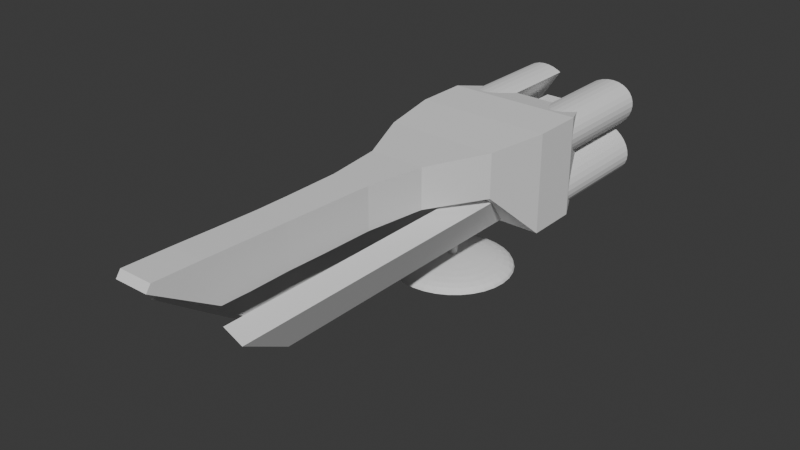 # Source: Human_Battleship_For_Print.blend  (saved by Blender 4.5.91; exported with 4.5.12 LTS)
import bpy
from mathutils import Matrix  # noqa: F401  (used for matrix-valued properties, if any)

bpy.ops.wm.read_factory_settings(use_empty=True)
scene = bpy.context.scene
scene.name = 'Scene'

# ---- collections
col_collection = bpy.data.collections.new('Collection'); scene.collection.children.link(col_collection)

# ---- world
world_world = bpy.data.worlds.new('World'); scene.world = world_world
world_world.use_nodes = True; world_world.node_tree.nodes.clear()
_N = world_world.node_tree.nodes; _L = world_world.node_tree.links
n0 = _N.new('ShaderNodeOutputWorld'); n0.name = 'World Output'; n0.location = (200, 100)
n1 = _N.new('ShaderNodeBackground'); n1.name = 'Background'; n1.location = (-200, 100)
n1.inputs[0].default_value = (0.05088, 0.05088, 0.05088, 1.0)
_L.new(n1.outputs[0], n0.inputs[0])
n0.is_active_output = True
world_world.color = (0.05088, 0.05088, 0.05088)
world_world.sun_shadow_jitter_overblur = 0.0

# ---- meshes
me_001 = bpy.data.meshes.new('Куб.001')
me_001.from_pydata([(-1.374, -4.125, -2.108), (0.02113, -2.57, -3.414), (1.265, -4.125, -0.1277), (1.013, 5.837, 1.583), (0.05947, -2.574, -3.414), (-2.125, -4.125, -0.4934), (0.5138, -4.125, -1.742), (0.09633, -2.585, -3.414), (-0.9467, 5.837, -2.137), (1.013, 5.837, -2.137), (0.1303, -2.603, -3.414), (-0.5882, -4.125, -1.742), (-1.339, -4.125, -0.1277), (0.1601, -2.627, -3.414), (-2.285, -3.597, -0.08778), (2.051, -4.125, -0.4934), (0.1845, -2.657, -3.414), (-1.189, 5.837, -2.233), (0.2027, -2.691, -3.414), (-0.5882, -5.568, -1.742), (1.3, -4.125, -2.108), (-1.339, -5.568, -0.1277), (0.2139, -2.728, -3.414), (-0.9467, 5.837, 1.583), (-2.125, -5.568, -0.4934), (0.2176, -2.766, -3.414), (-1.439, 5.837, -2.289), (0.2139, -2.805, -3.414), (1.255, 5.837, -2.233), (-1.374, -5.568, -2.108), (0.2027, -2.842, -3.414), (-2.285, -3.597, 1.723), (-0.5882, -7.493, -1.742), (-1.339, -7.493, -0.1277), (0.1845, -2.876, -3.414), (2.051, -5.568, -0.4934), (0.1601, -2.905, -3.414), (1.3, -5.568, -2.108), (-2.125, -7.493, -0.4934), (0.1303, -2.93, -3.414), (-1.688, 5.837, -2.303), (-1.374, -7.493, -2.108), (-0.5882, -9.359, -1.742), (0.09633, -2.948, -3.414), (1.255, 5.837, 1.679), (0.05947, -2.959, -3.414), (-1.339, -9.359, -0.1277), (0.5138, -5.568, -1.742), (-2.125, -9.359, -0.4934), (0.02113, -2.963, -3.414), (1.265, -5.568, -0.1277), (-1.374, -9.359, -2.108), (-0.0172, -2.959, -3.414), (1.505, 5.837, -2.289), (-2.784, 1.069, -2.343), (-0.05406, -2.948, -3.414), (-0.5882, -10.85, -1.742), (-0.08804, -2.93, -3.414), (-1.339, -10.85, -0.1277), (2.051, -7.493, -0.4934), (1.3, -7.493, -2.108), (-0.1178, -2.905, -3.414), (-2.125, -10.85, -0.4934), (-0.1423, -2.876, -3.414), (-1.374, -10.85, -2.108), (-1.926, 5.837, -2.275), (-0.1604, -2.842, -3.414), (-0.5882, -12.45, -1.742), (-1.189, 5.837, 1.679), (-0.1716, -2.805, -3.414), (-1.339, -12.45, -0.1277), (0.5138, -7.493, -1.742), (-0.1754, -2.766, -3.414), (-2.125, -12.45, -0.4934), (-2.144, 5.837, -2.206), (-0.1716, -2.728, -3.414), (1.265, -7.493, -0.1277), (-1.374, -12.45, -2.108), (2.051, -9.359, -0.4934), (-0.1604, -2.691, -3.414), (-0.5882, -13.08, -1.742), (-0.1423, -2.657, -3.414), (-1.339, -15.64, -0.1277), (1.754, 5.837, -2.303), (-0.1178, -2.627, -3.414), (1.3, -9.359, -2.108), (-2.125, -15.64, -0.4934), (1.505, 5.837, 1.735), (-0.08804, -2.603, -3.414), (-1.374, -13.08, -2.108), (0.5138, -9.359, -1.742), (-0.05406, -2.585, -3.414), (-2.784, 1.069, 1.792), (1.265, -9.359, -0.1277), (-0.0172, -2.574, -3.414), (-2.333, 5.837, -2.098), (1.992, 5.837, -2.275), (0.02113, -1.397, -3.501), (2.051, -10.85, -0.4934), (0.02113, -0.7168, -3.643), (2.285, -3.597, -0.08778), (0.02113, -0.3487, -3.829), (1.3, -10.85, -2.108), (0.02113, -0.3013, -3.93), (0.115, -2.295, -3.424), (0.5138, -10.85, -1.742), (0.2052, -1.841, -3.454), (-2.487, 5.837, -1.956), (1.265, -10.85, -0.1277), (0.2883, -1.423, -3.501), (2.21, 5.837, -2.206), (0.3612, -1.057, -3.565), (1.754, 5.837, 1.749), (0.421, -0.7562, -3.643), (2.051, -12.45, -0.4934), (0.4654, -0.5328, -3.733), (-2.599, 5.837, -1.785), (0.4928, -0.3952, -3.829), (0.5021, -0.3487, -3.93), (1.3, -12.45, -2.108), (0.5138, -12.45, -1.742), (0.2052, -2.322, -3.424), (-1.439, 5.837, 1.735), (0.3821, -1.895, -3.454), (2.399, 5.837, -2.098), (0.5452, -1.501, -3.501), (1.265, -12.45, -0.1277), (0.6882, -1.156, -3.565), (0.8055, -0.8728, -3.643), (2.051, -15.64, -0.4934), (-2.665, 5.837, -1.591), (0.8927, -0.6624, -3.733), (1.992, 5.837, 1.721), (0.9464, -0.5328, -3.829), (0.9645, -0.489, -3.93), (1.3, -13.08, -2.108), (0.5138, -13.08, -1.742), (0.2883, -2.367, -3.424), (-2.682, 5.837, -1.382), (0.5452, -1.982, -3.454), (0.782, -1.628, -3.501), (1.265, -15.64, -0.1277), (2.285, -3.597, 1.723), (0.9895, -1.317, -3.565), (2.784, 1.069, -2.343), (1.16, -1.062, -3.643), (1.286, -0.8728, -3.733), (2.553, 5.837, -1.956), (1.364, -0.7562, -3.829), (-2.651, 5.837, -1.167), (1.391, -0.7168, -3.93), (-1.688, 5.837, 1.749), (-2.571, 5.837, -0.9525), (0.3612, -2.426, -3.424), (0.6882, -2.099, -3.454), (2.665, 5.837, -1.785), (0.9895, -1.798, -3.501), (2.21, 5.837, 1.652), (1.254, -1.534, -3.565), (2.784, 1.069, 1.792), (-2.447, 5.837, -0.7478), (1.47, -1.317, -3.643), (1.632, -1.156, -3.733), (2.731, 5.837, -1.591), (-2.784, -1.069, -2.343), (1.731, -1.057, -3.829), (-2.282, 5.837, -0.5605), (1.764, -1.023, -3.93), (0.421, -2.499, -3.424), (2.399, 5.837, 1.544), (-2.084, 5.837, -0.3979), (0.8055, -2.242, -3.454), (1.16, -2.006, -3.501), (-1.926, 5.837, 1.721), (1.47, -1.798, -3.565), (2.749, 5.837, -1.382), (-2.784, -1.069, 1.792), (1.725, -1.628, -3.643), (-0.8345, 5.837, -2.071), (1.915, -1.501, -3.733), (2.553, 5.837, 1.402), (2.031, -1.423, -3.829), (-1.971, 5.837, -0.332), (2.071, -1.397, -3.93), (2.717, 5.837, -1.167), (0.4654, -2.582, -3.424), (0.8927, -2.405, -3.454), (2.784, -1.069, 1.792), (-2.144, 5.837, 1.652), (1.286, -2.242, -3.501), (1.632, -2.099, -3.565), (2.637, 5.837, -0.9525), (1.915, -1.982, -3.643), (2.665, 5.837, 1.231), (2.784, -1.069, -2.343), (2.125, -1.895, -3.733), (2.513, 5.837, -0.7478), (2.255, -1.841, -3.829), (1.135, -6.152, 0.07131), (2.299, -1.823, -3.93), (0.4928, -2.673, -3.424), (2.731, 5.837, 1.037), (0.9464, -2.582, -3.454), (2.348, 5.837, -0.5605), (1.364, -2.499, -3.501), (-2.333, 5.837, 1.544), (1.135, -6.152, 1.716), (1.731, -2.426, -3.565), (2.15, 5.837, -0.3979), (2.031, -2.367, -3.643), (2.749, 5.837, 0.8285), (2.255, -2.322, -3.733), (2.392, -2.295, -3.829), (0.9007, 5.837, -2.071), (2.439, -2.286, -3.93), (-1.135, -6.152, 1.716), (0.5021, -2.766, -3.424), (-2.487, 5.837, 1.402), (0.9645, -2.766, -3.454), (2.038, 5.837, -0.332), (2.717, 5.837, 0.6129), (1.391, -2.766, -3.501), (-1.135, -6.152, 0.07131), (1.764, -2.766, -3.565), (0.7748, -8.557, 0.07131), (2.071, -2.766, -3.643), (2.637, 5.837, 0.3986), (2.299, -2.766, -3.733), (2.439, -2.766, -3.829), (-2.599, 5.837, 1.231), (0.7748, -8.557, 1.764), (2.486, -2.766, -3.93), (0.4928, -2.86, -3.424), (2.513, 5.837, 0.1939), (-2.665, 5.837, 1.037), (0.9464, -2.95, -3.454), (1.364, -3.034, -3.501), (-0.7748, -8.557, 1.764), (1.731, -3.107, -3.565), (2.348, 5.837, 0.006624), (-0.7748, -8.557, 0.07131), (2.031, -3.166, -3.643), (2.255, -3.211, -3.733), (-2.682, 5.837, 0.8285), (2.392, -3.238, -3.829), (2.15, 5.837, -0.156), (2.439, -3.247, -3.93), (0.7063, -10.83, 0.07131), (0.4654, -2.95, -3.424), (0.7063, -10.83, 1.799), (0.8927, -3.127, -3.454), (0.9007, 5.837, 1.517), (-2.651, 5.837, 0.6129), (1.286, -3.291, -3.501), (1.632, -3.433, -3.565), (-0.7063, -10.83, 1.799), (2.038, 5.837, -0.2219), (1.915, -3.551, -3.643), (2.125, -3.638, -3.733), (-0.7063, -10.83, 0.07131), (2.255, -3.692, -3.829), (-2.571, 5.837, 0.3986), (2.299, -3.71, -3.93), (0.6726, -12.26, 0.0977), (0.6726, -12.26, 1.83), (0.421, -3.034, -3.424), (0.8055, -3.291, -3.454), (-0.6726, -12.26, 1.83), (1.16, -3.527, -3.501), (-2.447, 5.837, 0.1939), (1.47, -3.735, -3.565), (-0.6726, -12.26, 0.0977), (1.725, -3.905, -3.643), (0.6704, -13.98, 0.0977), (1.915, -4.032, -3.733), (-2.282, 5.837, 0.006624), (0.6704, -13.98, 1.886), (2.031, -4.11, -3.829), (-0.6704, -13.98, 1.886), (2.071, -4.136, -3.93), (-2.084, 5.837, -0.156), (0.3612, -3.107, -3.424), (0.6882, -3.433, -3.454), (-0.6704, -13.98, 0.0977), (-0.8345, 5.837, 1.517), (0.9895, -3.735, -3.501), (-1.971, 5.837, -0.2219), (1.254, -3.999, -3.565), (1.47, -4.216, -3.643), (-1.01, 3.525, -0.9743), (1.632, -4.377, -3.733), (-1.01, 3.525, 0.6396), (1.731, -4.476, -3.829), (1.01, 3.525, 0.6396), (1.764, -4.51, -3.93), (1.01, 3.525, -0.9743), (0.2883, -3.166, -3.424), (0.6704, -14.7, 0.1196), (0.5452, -3.551, -3.454), (0.6704, -15.74, 1.95), (0.782, -3.905, -3.501), (-0.6704, -15.74, 1.95), (0.9895, -4.216, -3.565), (-0.6704, -14.7, 0.1196), (1.16, -4.471, -3.643), (0.6704, -15.15, 0.1282), (1.286, -4.66, -3.733), (-0.6704, -15.15, 0.1282), (1.364, -4.777, -3.829), (0.6497, -17.58, 1.986), (1.391, -4.816, -3.93), (0.6497, -17.77, 1.717), (0.2052, -3.211, -3.424), (-0.691, -17.77, 1.717), (-0.691, -17.58, 1.986), (0.3821, -3.638, -3.454), (-1.01, 4.427, -0.9743), (0.5452, -4.032, -3.501), (-1.01, 4.427, 0.6396), (0.6882, -4.377, -3.565), (1.01, 4.427, 0.6396), (0.8055, -4.66, -3.643), (1.01, 4.427, -0.9743), (0.8927, -4.871, -3.733), (-1.01, 5.21, -0.9743), (0.9464, -5.0, -3.829), (-1.01, 5.21, 0.6396), (0.9645, -5.044, -3.93), (1.01, 5.21, 0.6396), (0.115, -3.238, -3.424), (1.01, 5.21, -0.9743), (0.2052, -3.692, -3.454), (-2.599, 1.472, 1.231), (0.2883, -4.11, -3.501), (-2.487, 1.716, 1.402), (0.3612, -4.476, -3.565), (-2.11, 2.537, -0.1346), (0.421, -4.777, -3.643), (-2.282, 2.162, 0.006624), (0.4654, -5.0, -3.733), (-2.333, 2.051, 1.544), (0.4928, -5.138, -3.829), (-2.267, 2.194, 1.582), (0.502, -5.184, -3.93), (-2.447, 1.803, 0.1939), (0.02113, -3.247, -3.424), (-2.682, 1.29, 0.8285), (0.02113, -3.71, -3.454), (-2.665, 1.328, 1.037), (0.02113, -4.136, -3.501), (-2.571, 1.532, 0.3986), (0.02113, -4.51, -3.565), (0.02113, -4.816, -3.643), (-2.651, 1.359, 0.6129), (0.02113, -5.044, -3.733), (-0.8358, 2.537, 1.518), (-2.144, 1.817, 1.652), (0.02113, -5.184, -3.829), (-1.926, 1.446, 1.721), (0.02113, -5.232, -3.93), (-1.439, 1.373, 1.735), (-0.07269, -3.238, -3.424), (-0.9467, 2.188, 1.583), (-0.1629, -3.692, -3.454), (-1.189, 1.674, 1.679), (-0.246, -4.11, -3.501), (-1.688, 1.296, 1.749), (-0.3189, -4.476, -3.565), (-0.3787, -4.777, -3.643), (-1.272, 3.29, 0.8484), (-2.084, 2.56, -0.156), (-0.4232, -5.0, -3.733), (-0.4505, -5.138, -3.829), (-1.971, 2.661, -0.2219), (-0.4598, -5.184, -3.93), (-0.8345, 2.538, 1.517), (0.902, 2.537, 1.518), (-0.1629, -3.211, -3.424), (1.013, 2.188, 1.583), (-0.3399, -3.638, -3.454), (-0.503, -4.032, -3.501), (2.21, 1.817, 1.652), (2.306, 2.11, 1.598), (-0.6459, -4.377, -3.565), (-0.7632, -4.66, -3.643), (1.992, 1.446, 1.721), (1.255, 1.674, 1.679), (-0.8504, -4.871, -3.733), (-0.9041, -5.0, -3.829), (1.754, 1.296, 1.749), (-0.9222, -5.044, -3.93), (1.505, 1.373, 1.735), (1.315, 3.251, 0.8831), (-0.246, -3.166, -3.424), (0.9007, 2.538, 1.517), (-0.503, -3.551, -3.454), (2.038, 2.602, -0.2219), (-0.7397, -3.905, -3.501), (2.11, 2.537, -0.1796), (-0.9473, -4.216, -3.565), (-1.118, -4.471, -3.643), (2.348, 2.018, 0.006624), (-1.244, -4.66, -3.733), (2.15, 2.449, -0.156), (-1.322, -4.777, -3.829), (2.749, 1.146, 0.8285), (-1.348, -4.816, -3.93), (2.731, 1.184, 1.037), (-0.3189, -3.107, -3.424), (2.717, 1.215, 0.6129), (-0.6459, -3.433, -3.454), (2.665, 1.328, 1.231), (2.399, 1.906, 1.544), (-0.9473, -3.735, -3.501), (-1.211, -3.999, -3.565), (2.513, 1.659, 0.1939), (-1.428, -4.216, -3.643), (2.637, 1.388, 0.3986), (-1.589, -4.377, -3.733), (2.553, 1.572, 1.402), (1.044, 2.537, -1.853), (-1.688, -4.476, -3.829), (-1.722, -4.51, -3.93), (1.013, 1.686, -2.137), (-0.3787, -3.034, -3.424), (0.9007, 1.883, -2.071), (-0.7632, -3.291, -3.454), (1.505, 1.231, -2.289), (-1.118, -3.527, -3.501), (1.255, 1.399, -2.233), (-1.428, -3.735, -3.565), (1.992, 1.271, -2.275), (2.421, 1.86, -2.079), (-1.683, -3.905, -3.643), (2.399, 1.801, -2.098), (-1.872, -4.032, -3.733), (-1.989, -4.11, -3.829), (2.21, 1.479, -2.206), (-2.029, -4.136, -3.93), (1.754, 1.188, -2.303), (-0.4232, -2.95, -3.424), (2.11, 2.537, -0.3743), (-0.8504, -3.127, -3.454), (1.409, 3.166, -1.293), (-1.244, -3.291, -3.501), (2.038, 2.602, -0.332), (-1.589, -3.433, -3.565), (2.553, 1.572, -1.956), (-1.872, -3.551, -3.643), (2.15, 2.449, -0.3979), (2.665, 1.328, -1.785), (-2.083, -3.638, -3.733), (2.348, 2.018, -0.5605), (-2.213, -3.692, -3.829), (-2.256, -3.71, -3.93), (2.513, 1.659, -0.7478), (2.731, 1.184, -1.591), (-0.4505, -2.86, -3.424), (-0.9041, -2.95, -3.454), (2.637, 1.388, -0.9525), (-1.322, -3.034, -3.501), (2.717, 1.215, -1.167), (2.749, 1.146, -1.382), (-1.688, -3.107, -3.565), (-2.11, 2.537, -0.4193), (-1.989, -3.166, -3.643), (-2.599, 1.472, -1.785), (-2.213, -3.211, -3.733), (-2.487, 1.716, -1.956), (-2.35, -3.238, -3.829), (-2.282, 2.162, -0.5605), (-2.397, -3.247, -3.93), (-2.383, 1.941, -2.052), (-0.4598, -2.766, -3.424), (-2.665, 1.328, -1.591), (-0.9222, -2.766, -3.454), (-1.348, -2.766, -3.501), (-2.571, 1.532, -0.9525), (-2.447, 1.803, -0.7478), (-1.722, -2.766, -3.565), (-2.029, -2.766, -3.643), (-2.682, 1.29, -1.382), (-2.256, -2.766, -3.733), (-2.651, 1.359, -1.167), (-1.366, 3.206, -1.258), (-2.397, -2.766, -3.829), (-1.971, 2.661, -0.332), (-2.444, -2.766, -3.93), (-2.084, 2.56, -0.3979), (-0.4505, -2.673, -3.424), (-0.9041, -2.582, -3.454), (-2.333, 1.801, -2.098), (-2.144, 1.479, -2.206), (-1.322, -2.499, -3.501), (-1.688, -2.426, -3.565), (-0.8345, 1.883, -2.071), (-1.989, -2.367, -3.643), (-0.9772, 2.537, -1.853), (-1.926, 1.271, -2.275), (-2.213, -2.322, -3.733), (-0.9467, 1.686, -2.137), (-2.35, -2.295, -3.829), (-1.189, 1.399, -2.233), (-2.397, -2.286, -3.93), (-0.4232, -2.582, -3.424), (-1.688, 1.188, -2.303), (-0.8504, -2.405, -3.454), (-1.439, 1.231, -2.289), (-1.244, -2.242, -3.501), (1.265, -3.552, -0.1277), (0.5138, -1.742, -1.742), (-1.589, -2.099, -3.565), (2.051, -3.142, -0.4934), (-1.872, -1.982, -3.643), (-2.083, -1.895, -3.733), (1.3, -1.332, -2.108), (-2.213, -1.841, -3.829), (-1.374, -1.332, -2.108), (-0.5882, -1.742, -1.742), (-2.256, -1.823, -3.93), (-2.125, -3.142, -0.4934), (-0.3787, -2.499, -3.424), (-1.931, -3.243, -0.4031), (-0.7632, -2.242, -3.454), (-1.339, -3.552, -0.1277), (-1.118, -2.006, -3.501), (-1.428, -1.798, -3.565), (-1.683, -1.628, -3.643), (-1.872, -1.501, -3.733), (-1.989, -1.423, -3.829), (-2.029, -1.397, -3.93), (-0.3189, -2.426, -3.424), (-0.6459, -2.099, -3.454), (-0.9473, -1.798, -3.501), (-1.211, -1.534, -3.565), (-1.428, -1.317, -3.643), (-1.589, -1.156, -3.733), (-1.688, -1.057, -3.829), (-1.722, -1.023, -3.93), (-0.246, -2.367, -3.424), (-0.503, -1.982, -3.454), (-0.7397, -1.628, -3.501), (-0.9473, -1.317, -3.565), (-1.118, -1.062, -3.643), (-1.244, -0.8728, -3.733), (-1.322, -0.7562, -3.829), (-1.348, -0.7168, -3.93), (-0.1629, -2.322, -3.424), (-0.3399, -1.895, -3.454), (-0.503, -1.501, -3.501), (-0.6459, -1.156, -3.565), (-0.7632, -0.8728, -3.643), (-0.8504, -0.6624, -3.733), (-0.9041, -0.5328, -3.829), (-0.9222, -0.489, -3.93), (-0.07269, -2.295, -3.424), (-0.1629, -1.841, -3.454), (-0.246, -1.423, -3.501), (-0.3189, -1.057, -3.565), (-0.3787, -0.7562, -3.643), (-0.4232, -0.5328, -3.733), (-0.4505, -0.3952, -3.829), (-0.4598, -0.3487, -3.93), (0.02113, -2.286, -3.424), (0.02113, -1.823, -3.454), (0.02113, -1.023, -3.565), (0.02113, -0.489, -3.733), (2.319, -2.787, -3.93), (2.107, -3.284, -3.93), (1.81, -3.756, -3.93), (1.44, -4.185, -3.93), (1.01, -4.555, -3.93), (0.5384, -4.852, -3.93), (0.04199, -5.065, -3.93), (2.095, -2.31, -3.93), (1.807, -2.809, -3.93), (1.444, -3.301, -3.93), (1.022, -3.767, -3.93), (0.5555, -4.189, -3.93), (0.06349, -4.552, -3.93), (-0.4355, -4.84, -3.93), (1.78, -1.838, -3.93), (1.417, -2.312, -3.93), (0.9983, -2.8, -3.93), (0.5382, -3.284, -3.93), (0.05494, -3.744, -3.93), (-0.433, -4.163, -3.93), (-0.9069, -4.525, -3.93), (1.391, -1.397, -3.93), (0.9645, -1.823, -3.93), (0.5021, -2.286, -3.93), (0.02114, -2.766, -3.93), (-0.4598, -3.247, -3.93), (-0.9222, -3.71, -3.93), (-1.348, -4.136, -3.93), (0.9491, -1.008, -3.93), (0.4753, -1.37, -3.93), (-0.01267, -1.789, -3.93), (-0.496, -2.249, -3.93), (-0.956, -2.733, -3.93), (-1.375, -3.221, -3.93), (-1.737, -3.694, -3.93), (0.4778, -0.6925, -3.93), (-0.02122, -0.981, -3.93), (-0.5132, -1.343, -3.93), (-0.9794, -1.766, -3.93), (-1.402, -2.232, -3.93), (-1.764, -2.724, -3.93), (-2.053, -3.223, -3.93), (0.0002801, -0.4681, -3.93), (-0.4961, -0.6804, -3.93), (-0.9681, -0.9775, -3.93), (-1.398, -1.348, -3.93), (-1.768, -1.777, -3.93), (-2.065, -2.249, -3.93), (-2.277, -2.746, -3.93), (-0.1754, -2.766, -0.8286), (-0.1716, -2.805, -0.7944), (-0.1716, -2.728, -0.8628), (-0.1423, -2.876, -0.7312), (-0.1423, -2.657, -0.926), (-0.1604, -2.842, -0.7615), (-0.1604, -2.691, -0.8957), (-0.08804, -2.93, -0.6828), (-0.08804, -2.603, -0.9744), (-0.0172, -2.959, -0.6567), (-0.0172, -2.574, -1.001), (-0.05406, -2.948, -0.6666), (-0.05406, -2.585, -0.9906), (0.02113, -2.963, -0.6533), (-0.1178, -2.905, -0.7046), (-0.1178, -2.627, -0.9526), (0.05947, -2.959, -0.6567), (0.05947, -2.574, -1.001), (0.1303, -2.93, -0.6828), (0.1303, -2.603, -0.9744), (0.09633, -2.948, -0.6666), (0.09633, -2.585, -0.9906), (0.1845, -2.876, -0.7312), (0.1845, -2.657, -0.926), (0.2176, -2.766, -0.8286), (0.2139, -2.805, -0.7944), (0.2139, -2.728, -0.8628), (0.2027, -2.842, -0.7615), (0.2027, -2.691, -0.8957), (0.1601, -2.905, -0.7046), (0.1601, -2.627, -0.9526), (0.02113, -2.57, -1.004)], [], [(164, 176, 92, 54), (144, 159, 187, 194), (54, 144, 194, 164), (159, 92, 176, 187), (14, 31, 176, 164), (142, 100, 194, 187), (509, 512, 100, 14, 522, 524, 518, 510, 633, 647, 626, 628, 624, 631, 620, 622, 618, 616, 617, 621, 619, 630, 623, 627, 625, 629, 632, 636, 634, 645), (633, 510, 509, 645, 638, 643, 641, 640, 642, 644, 639, 646, 635, 637), (520, 522, 14, 164, 194, 515, 510, 518, 517), (515, 194, 100, 512), (31, 142, 187, 176), (142, 206, 198, 100), (31, 215, 206, 142), (14, 222, 215, 31), (100, 198, 222, 14), (206, 230, 224, 198), (215, 237, 230, 206), (222, 240, 237, 215), (198, 224, 240, 222), (230, 249, 247, 224), (237, 255, 249, 230), (240, 259, 255, 237), (224, 247, 259, 240), (249, 264, 263, 247), (255, 267, 264, 249), (259, 271, 267, 255), (247, 263, 271, 259), (264, 276, 273, 263), (267, 278, 276, 264), (271, 283, 278, 267), (263, 273, 283, 271), (468, 472, 54, 92, 342, 340, 334, 332, 348, 346, 353, 350, 344, 338, 336, 464, 470, 478, 477, 483, 481, 474, 466), (356, 342, 92, 159, 382, 381, 385, 389, 391, 386, 378, 376, 355, 362, 364, 360, 366, 358), (488, 464, 336, 370, 373, 369, 291, 289, 484, 486), (394, 392, 293, 291, 369, 375, 355, 376), (276, 299, 297, 273), (278, 301, 299, 276), (283, 303, 301, 278), (273, 297, 303, 283), (297, 305, 307, 303), (313, 311, 309, 314), (305, 297, 299, 309, 311), (305, 311, 313, 307), (301, 314, 309, 299), (314, 301, 303, 307, 313), (324, 326, 328, 330), (291, 318, 316, 289), (293, 320, 318, 291), (295, 322, 320, 293), (289, 316, 322, 295), (318, 326, 324, 316), (320, 328, 326, 318), (322, 330, 328, 320), (316, 324, 330, 322), (434, 432, 144, 54, 472, 491, 492, 498, 505, 507, 502, 500, 495, 497, 420, 425, 423, 429, 427, 439, 431, 437), (445, 443, 295, 293, 392, 396, 398, 441), (497, 484, 289, 295, 443, 420), (449, 441, 398, 403, 401, 415, 417, 409, 405, 407, 411, 419, 412, 382, 159, 144, 432, 447, 450, 456, 462, 461, 459, 455, 452), (355, 375, 284, 23, 362), (362, 23, 68, 364), (364, 68, 122, 360), (360, 122, 151, 366), (366, 151, 173, 358), (358, 173, 188, 356), (342, 356, 188, 205, 340), (340, 205, 217, 334), (334, 217, 229, 332), (332, 229, 234, 348), (348, 234, 243, 346), (346, 243, 252, 353), (353, 252, 261, 350), (350, 261, 269, 344), (344, 269, 275, 338), (336, 338, 275, 280, 370), (369, 373, 286, 284, 375), (286, 280, 275, 269, 261, 252, 243, 234, 229, 217, 205, 188, 173, 151, 122, 68, 23, 284), (370, 280, 286, 373), (376, 378, 3, 251, 394), (386, 44, 3, 378), (391, 87, 44, 386), (389, 112, 87, 391), (385, 132, 112, 389), (381, 157, 132, 385), (382, 412, 169, 157, 381), (419, 180, 169, 412), (193, 180, 419, 411), (201, 193, 411, 407), (210, 201, 407, 405), (409, 220, 210, 405), (417, 226, 220, 409), (415, 233, 226, 417), (401, 239, 233, 415), (239, 401, 403, 245), (392, 394, 251, 256, 396), (256, 251, 3, 44, 87, 112, 132, 157, 169, 180, 193, 201, 210, 220, 226, 233, 239, 245), (398, 396, 256, 245, 403), (219, 208, 203, 196, 191, 184, 175, 163, 155, 147, 124, 110, 96, 83, 53, 28, 9, 213), (9, 423, 425, 213), (28, 429, 423, 9), (53, 427, 429, 28), (83, 439, 427, 53), (439, 83, 96, 431), (431, 96, 110, 437), (437, 110, 124, 434), (432, 434, 124, 147, 447), (450, 155, 163, 456), (456, 163, 175, 462), (175, 184, 461, 462), (184, 191, 459, 461), (459, 191, 196, 455), (455, 196, 203, 452), (452, 203, 208, 449), (443, 445, 219, 213, 425, 420), (441, 449, 208, 219, 445), (447, 147, 155, 450), (500, 8, 178, 495), (17, 8, 500, 502), (507, 26, 17, 502), (505, 40, 26, 507), (65, 40, 505, 498), (65, 498, 492, 74), (74, 492, 491, 95), (472, 468, 107, 95, 491), (466, 116, 107, 468), (474, 130, 116, 466), (481, 138, 130, 474), (483, 149, 138, 481), (477, 152, 149, 483), (478, 160, 152, 477), (470, 166, 160, 478), (464, 488, 170, 166, 470), (497, 495, 178, 182, 486, 484), (182, 178, 8, 17, 26, 40, 65, 74, 95, 107, 116, 130, 138, 149, 152, 160, 166, 170), (486, 182, 170, 488), (510, 6, 2, 509), (512, 15, 20, 515), (141, 136, 135, 129), (509, 2, 15, 512), (20, 6, 510, 515), (15, 35, 37, 20), (20, 37, 47, 6), (6, 47, 50, 2), (2, 50, 35, 15), (35, 59, 60, 37), (37, 60, 71, 47), (47, 71, 76, 50), (50, 76, 59, 35), (59, 78, 85, 60), (60, 85, 90, 71), (71, 90, 93, 76), (76, 93, 78, 59), (78, 98, 102, 85), (85, 102, 105, 90), (90, 105, 108, 93), (93, 108, 98, 78), (98, 114, 119, 102), (102, 119, 120, 105), (105, 120, 126, 108), (108, 126, 114, 98), (114, 129, 135, 119), (119, 135, 136, 120), (120, 136, 141, 126), (126, 141, 129, 114), (517, 0, 5, 520), (524, 12, 11, 518), (80, 82, 86, 89), (11, 0, 517, 518), (522, 520, 5, 12, 524), (12, 21, 19, 11), (5, 24, 21, 12), (0, 29, 24, 5), (11, 19, 29, 0), (21, 33, 32, 19), (24, 38, 33, 21), (29, 41, 38, 24), (19, 32, 41, 29), (33, 46, 42, 32), (38, 48, 46, 33), (41, 51, 48, 38), (32, 42, 51, 41), (46, 58, 56, 42), (48, 62, 58, 46), (51, 64, 62, 48), (42, 56, 64, 51), (58, 70, 67, 56), (62, 73, 70, 58), (64, 77, 73, 62), (56, 67, 77, 64), (70, 82, 80, 67), (73, 86, 82, 70), (77, 89, 86, 73), (67, 80, 89, 77), (4, 1, 647, 633), (7, 4, 633, 637), (10, 7, 637, 635), (13, 10, 635, 646), (639, 16, 13, 646), (644, 18, 16, 639), (642, 22, 18, 644), (640, 25, 22, 642), (641, 27, 25, 640), (643, 30, 27, 641), (638, 34, 30, 643), (645, 36, 34, 638), (634, 39, 36, 645), (636, 43, 39, 634), (632, 45, 43, 636), (629, 49, 45, 632), (625, 52, 49, 629), (627, 55, 52, 625), (623, 57, 55, 627), (630, 61, 57, 623), (63, 61, 630, 619), (66, 63, 619, 621), (69, 66, 621, 617), (72, 69, 617, 616), (75, 72, 616, 618), (79, 75, 618, 622), (81, 79, 622, 620), (84, 81, 620, 631), (88, 84, 631, 624), (91, 88, 624, 628), (94, 91, 628, 626), (1, 94, 626, 647), (99, 565, 111, 113), (566, 99, 113, 115), (101, 566, 115, 117), (103, 101, 117, 118), (564, 563, 104, 106), (97, 564, 106, 109), (565, 97, 109, 111), (111, 109, 125, 127), (113, 111, 127, 128), (115, 113, 128, 131), (117, 115, 131, 133), (118, 117, 133, 134), (106, 104, 121, 123), (109, 106, 123, 125), (134, 133, 148, 150), (123, 121, 137, 139), (125, 123, 139, 140), (127, 125, 140, 143), (128, 127, 143, 145), (131, 128, 145, 146), (133, 131, 146, 148), (145, 143, 158, 161), (146, 145, 161, 162), (148, 146, 162, 165), (150, 148, 165, 167), (139, 137, 153, 154), (140, 139, 154, 156), (143, 140, 156, 158), (154, 153, 168, 171), (156, 154, 171, 172), (158, 156, 172, 174), (161, 158, 174, 177), (162, 161, 177, 179), (165, 162, 179, 181), (167, 165, 181, 183), (177, 174, 190, 192), (179, 177, 192, 195), (181, 179, 195, 197), (183, 181, 197, 199), (171, 168, 185, 186), (172, 171, 186, 189), (174, 172, 189, 190), (186, 185, 200, 202), (189, 186, 202, 204), (190, 189, 204, 207), (192, 190, 207, 209), (195, 192, 209, 211), (197, 195, 211, 212), (199, 197, 212, 214), (211, 209, 225, 227), (212, 211, 227, 228), (214, 212, 228, 231), (202, 200, 216, 218), (204, 202, 218, 221), (207, 204, 221, 223), (209, 207, 223, 225), (221, 218, 235, 236), (223, 221, 236, 238), (225, 223, 238, 241), (227, 225, 241, 242), (228, 227, 242, 244), (231, 228, 244, 246), (218, 216, 232, 235), (244, 242, 258, 260), (246, 244, 260, 262), (235, 232, 248, 250), (236, 235, 250, 253), (238, 236, 253, 254), (241, 238, 254, 257), (242, 241, 257, 258), (253, 250, 266, 268), (254, 253, 268, 270), (257, 254, 270, 272), (258, 257, 272, 274), (260, 258, 274, 277), (262, 260, 277, 279), (250, 248, 265, 266), (277, 274, 290, 292), (279, 277, 292, 294), (266, 265, 281, 282), (268, 266, 282, 285), (270, 268, 285, 287), (272, 270, 287, 288), (274, 272, 288, 290), (287, 285, 300, 302), (288, 287, 302, 304), (290, 288, 304, 306), (292, 290, 306, 308), (294, 292, 308, 310), (282, 281, 296, 298), (285, 282, 298, 300), (310, 308, 325, 327), (298, 296, 312, 315), (300, 298, 315, 317), (302, 300, 317, 319), (304, 302, 319, 321), (306, 304, 321, 323), (308, 306, 323, 325), (319, 317, 333, 335), (321, 319, 335, 337), (323, 321, 337, 339), (325, 323, 339, 341), (327, 325, 341, 343), (315, 312, 329, 331), (317, 315, 331, 333), (343, 341, 357, 359), (331, 329, 345, 347), (333, 331, 347, 349), (335, 333, 349, 351), (337, 335, 351, 352), (339, 337, 352, 354), (341, 339, 354, 357), (352, 351, 367, 368), (354, 352, 368, 371), (357, 354, 371, 372), (359, 357, 372, 374), (347, 345, 361, 363), (349, 347, 363, 365), (351, 349, 365, 367), (363, 361, 377, 379), (365, 363, 379, 380), (367, 365, 380, 383), (368, 367, 383, 384), (371, 368, 384, 387), (372, 371, 387, 388), (374, 372, 388, 390), (387, 384, 400, 402), (388, 387, 402, 404), (390, 388, 404, 406), (379, 377, 393, 395), (380, 379, 395, 397), (383, 380, 397, 399), (384, 383, 399, 400), (395, 393, 408, 410), (397, 395, 410, 413), (399, 397, 413, 414), (400, 399, 414, 416), (402, 400, 416, 418), (404, 402, 418, 421), (406, 404, 421, 422), (418, 416, 433, 435), (421, 418, 435, 436), (422, 421, 436, 438), (410, 408, 424, 426), (413, 410, 426, 428), (414, 413, 428, 430), (416, 414, 430, 433), (428, 426, 442, 444), (430, 428, 444, 446), (433, 430, 446, 448), (435, 433, 448, 451), (436, 435, 451, 453), (438, 436, 453, 454), (426, 424, 440, 442), (453, 451, 467, 469), (454, 453, 469, 471), (442, 440, 457, 458), (444, 442, 458, 460), (446, 444, 460, 463), (448, 446, 463, 465), (451, 448, 465, 467), (460, 458, 475, 476), (463, 460, 476, 479), (465, 463, 479, 480), (467, 465, 480, 482), (469, 467, 482, 485), (471, 469, 485, 487), (458, 457, 473, 475), (485, 482, 499, 501), (487, 485, 501, 503), (475, 473, 489, 490), (476, 475, 490, 493), (479, 476, 493, 494), (480, 479, 494, 496), (482, 480, 496, 499), (494, 493, 508, 511), (496, 494, 511, 513), (499, 496, 513, 514), (501, 499, 514, 516), (503, 501, 516, 519), (490, 489, 504, 506), (493, 490, 506, 508), (519, 516, 529, 530), (506, 504, 521, 523), (508, 506, 523, 525), (511, 508, 525, 526), (513, 511, 526, 527), (514, 513, 527, 528), (516, 514, 528, 529), (527, 526, 534, 535), (528, 527, 535, 536), (529, 528, 536, 537), (530, 529, 537, 538), (523, 521, 531, 532), (525, 523, 532, 533), (526, 525, 533, 534), (532, 531, 539, 540), (533, 532, 540, 541), (534, 533, 541, 542), (535, 534, 542, 543), (536, 535, 543, 544), (537, 536, 544, 545), (538, 537, 545, 546), (543, 542, 550, 551), (544, 543, 551, 552), (545, 544, 552, 553), (546, 545, 553, 554), (540, 539, 547, 548), (541, 540, 548, 549), (542, 541, 549, 550), (548, 547, 555, 556), (549, 548, 556, 557), (550, 549, 557, 558), (551, 550, 558, 559), (552, 551, 559, 560), (553, 552, 560, 561), (554, 553, 561, 562), (560, 559, 99, 566), (561, 560, 566, 101), (562, 561, 101, 103), (556, 555, 563, 564), (557, 556, 564, 97), (558, 557, 97, 565), (559, 558, 565, 99), (246, 567, 214, 231), (567, 574, 199, 214), (574, 581, 183, 199), (581, 588, 167, 183), (588, 595, 150, 167), (595, 602, 134, 150), (602, 609, 118, 134), (609, 562, 103, 118), (262, 568, 567, 246), (568, 575, 574, 567), (575, 582, 581, 574), (582, 589, 588, 581), (589, 596, 595, 588), (596, 603, 602, 595), (603, 610, 609, 602), (610, 554, 562, 609), (279, 569, 568, 262), (569, 576, 575, 568), (576, 583, 582, 575), (583, 590, 589, 582), (590, 597, 596, 589), (597, 604, 603, 596), (604, 611, 610, 603), (611, 546, 554, 610), (294, 570, 569, 279), (570, 577, 576, 569), (577, 584, 583, 576), (584, 591, 590, 583), (591, 598, 597, 590), (598, 605, 604, 597), (605, 612, 611, 604), (612, 538, 546, 611), (310, 571, 570, 294), (571, 578, 577, 570), (578, 585, 584, 577), (585, 592, 591, 584), (592, 599, 598, 591), (599, 606, 605, 598), (606, 613, 612, 605), (613, 530, 538, 612), (327, 572, 571, 310), (572, 579, 578, 571), (579, 586, 585, 578), (586, 593, 592, 585), (593, 600, 599, 592), (600, 607, 606, 599), (607, 614, 613, 606), (614, 519, 530, 613), (343, 573, 572, 327), (573, 580, 579, 572), (580, 587, 586, 579), (587, 594, 593, 586), (594, 601, 600, 593), (601, 608, 607, 600), (608, 615, 614, 607), (615, 503, 519, 614), (359, 374, 573, 343), (374, 390, 580, 573), (390, 406, 587, 580), (406, 422, 594, 587), (422, 438, 601, 594), (438, 454, 608, 601), (454, 471, 615, 608), (471, 487, 503, 615), (555, 1, 563), (49, 52, 345), (547, 91, 555), (281, 265, 34), (52, 55, 361), (10, 153, 137), (7, 10, 137), (4, 104, 563), (504, 81, 521), (121, 4, 7), (248, 232, 30), (61, 424, 408), (10, 13, 153), (531, 88, 539), (55, 377, 361), (88, 91, 539), (94, 1, 555), (393, 55, 57), (57, 61, 408), (91, 94, 555), (88, 531, 84), (39, 43, 296), (45, 49, 329), (200, 185, 18), (81, 504, 79), (18, 22, 200), (473, 75, 489), (424, 61, 63), (13, 168, 153), (216, 200, 25), (72, 75, 473), (72, 473, 457), (216, 25, 27), (69, 72, 457), (232, 216, 27), (232, 27, 30), (66, 69, 457), (34, 248, 30), (457, 440, 66), (504, 489, 79), (440, 63, 66), (36, 281, 34), (440, 424, 63), (39, 281, 36), (43, 45, 312), (547, 539, 91), (4, 121, 104), (265, 248, 34), (137, 121, 7), (408, 393, 57), (55, 393, 377), (200, 22, 25), (185, 16, 18), (75, 79, 489), (185, 168, 16), (81, 84, 521), (531, 521, 84), (281, 39, 296), (1, 4, 563), (296, 43, 312), (52, 361, 345), (312, 45, 329), (329, 49, 345), (168, 13, 16)])
_uv = me_001.uv_layers.new(name='UVКарта')
_uv.uv.foreach_set('vector', [0.375, 0.0, 0.625, 0.0, 0.625, 0.25, 0.375, 0.25, 0.375, 0.5, 0.625, 0.5, 0.625, 0.75, 0.375, 0.75, 0.125, 0.5, 0.375, 0.5, 0.375, 0.75, 0.125, 0.75, 0.625, 0.5, 0.875, 0.5, 0.875, 0.75, 0.625, 0.75, 0.4073, 0.9715, 0.5927, 0.9715, 0.625, 1.0, 0.375, 1.0, 0.5927, 0.7785, 0.4073, 0.7785, 0.375, 0.75, 0.625, 0.75, 0.4067, 0.8215, 0.4015, 0.7874, 0.4073, 0.7785, 0.4073, 0.9715, 0.4027, 0.9573, 0.4067, 0.9316, 0.3836, 0.901, 0.3836, 0.8522, 0.3942, 0.8724, 0.3942, 0.8741, 0.3942, 0.8757, 0.3943, 0.8773, 0.3946, 0.8788, 0.3949, 0.8801, 0.3953, 0.8811, 0.3957, 0.8819, 0.3962, 0.8824, 0.3967, 0.8825, 0.3971, 0.8823, 0.3976, 0.8819, 0.3981, 0.8811, 0.3984, 0.88, 0.3987, 0.8788, 0.399, 0.8773, 0.3991, 0.8757, 0.3992, 0.8741, 0.3991, 0.8725, 0.399, 0.8709, 0.3987, 0.8695, 0.3984, 0.8682, 0.3942, 0.8724, 0.3836, 0.8522, 0.4067, 0.8215, 0.3984, 0.8682, 0.3981, 0.8671, 0.3976, 0.8664, 0.3971, 0.8659, 0.3967, 0.8657, 0.3962, 0.8659, 0.3957, 0.8663, 0.3953, 0.8671, 0.3949, 0.8681, 0.3946, 0.8694, 0.3943, 0.8709, 0.4015, 0.9659, 0.4027, 0.9573, 0.4073, 0.9715, 0.375, 1.0, 0.375, 0.75, 0.3784, 0.8169, 0.3836, 0.8522, 0.3836, 0.901, 0.3784, 0.9364, 0.3784, 0.8169, 0.375, 0.75, 0.4073, 0.7785, 0.4015, 0.7874, 0.5927, 0.9715, 0.5927, 0.7785, 0.625, 0.75, 0.625, 1.0, 0.5927, 0.7785, 0.5927, 0.7785, 0.4073, 0.7785, 0.4073, 0.7785, 0.5927, 0.9715, 0.5927, 0.9715, 0.5927, 0.7785, 0.5927, 0.7785, 0.4073, 0.9715, 0.4073, 0.9715, 0.5927, 0.9715, 0.5927, 0.9715, 0.4073, 0.7785, 0.4073, 0.7785, 0.4073, 0.9715, 0.4073, 0.9715, 0.5927, 0.7785, 0.5927, 0.7785, 0.4073, 0.7785, 0.4073, 0.7785, 0.5927, 0.9715, 0.5927, 0.9715, 0.5927, 0.7785, 0.5927, 0.7785, 0.4073, 0.9715, 0.4073, 0.9715, 0.5927, 0.9715, 0.5927, 0.9715, 0.4073, 0.7785, 0.4073, 0.7785, 0.4073, 0.9715, 0.4073, 0.9715, 0.5927, 0.7785, 0.5927, 0.7785, 0.4073, 0.7785, 0.4073, 0.7785, 0.5927, 0.9715, 0.5927, 0.9715, 0.5927, 0.7785, 0.5927, 0.7785, 0.4073, 0.9715, 0.4073, 0.9715, 0.5927, 0.9715, 0.5927, 0.9715, 0.4073, 0.7785, 0.4073, 0.7785, 0.4073, 0.9715, 0.4073, 0.9715, 0.5927, 0.7785, 0.5927, 0.7785, 0.4073, 0.7785, 0.4073, 0.7785, 0.5927, 0.9715, 0.5927, 0.9715, 0.5927, 0.7785, 0.5927, 0.7785, 0.4073, 0.9715, 0.4073, 0.9715, 0.5927, 0.9715, 0.5927, 0.9715, 0.4073, 0.7785, 0.4073, 0.7785, 0.4073, 0.9715, 0.4073, 0.9715, 0.5927, 0.7785, 0.5927, 0.7785, 0.4073, 0.7785, 0.4073, 0.7785, 0.5927, 0.9715, 0.5927, 0.9715, 0.5927, 0.7785, 0.5927, 0.7785, 0.4073, 0.9715, 0.4073, 0.9715, 0.5927, 0.9715, 0.5927, 0.9715, 0.4073, 0.7785, 0.4073, 0.7785, 0.4073, 0.9715, 0.4073, 0.9715, 0.3861, 0.25, 0.375, 0.25, 0.375, 0.25, 0.625, 0.25, 0.625, 0.25, 0.6207, 0.25, 0.6073, 0.25, 0.5938, 0.25, 0.5806, 0.25, 0.5674, 0.25, 0.5542, 0.25, 0.5409, 0.25, 0.5276, 0.25, 0.5141, 0.25, 0.5024, 0.25, 0.4813, 0.25, 0.474, 0.25, 0.4641, 0.25, 0.4537, 0.25, 0.4424, 0.25, 0.43, 0.25, 0.4165, 0.25, 0.4019, 0.25, 0.625, 0.2646, 0.625, 0.25, 0.625, 0.25, 0.625, 0.5, 0.625, 0.5, 0.625, 0.4887, 0.625, 0.4706, 0.625, 0.457, 0.625, 0.4465, 0.625, 0.4384, 0.625, 0.4316, 0.625, 0.4284, 0.625, 0.3255, 0.625, 0.322, 0.625, 0.315, 0.625, 0.3067, 0.625, 0.2961, 0.625, 0.2826, 0.4825, 0.25, 0.4813, 0.25, 0.5024, 0.25, 0.5009, 0.25, 0.4956, 0.25, 0.625, 0.25, 0.625, 0.25, 0.375, 0.25, 0.375, 0.25, 0.487, 0.25, 0.625, 0.4284, 0.625, 0.5, 0.625, 0.5, 0.625, 0.25, 0.625, 0.25, 0.625, 0.3255, 0.625, 0.3255, 0.625, 0.4284, 0.5927, 0.7785, 0.5927, 0.7785, 0.4073, 0.7785, 0.4073, 0.7785, 0.5927, 0.9715, 0.5927, 0.9715, 0.5927, 0.7785, 0.5927, 0.7785, 0.4073, 0.9715, 0.4073, 0.9715, 0.5927, 0.9715, 0.5927, 0.9715, 0.4073, 0.7785, 0.4073, 0.7785, 0.4073, 0.9715, 0.4073, 0.9715, 0.4073, 0.7785, 0.4073, 0.7785, 0.4073, 0.9715, 0.4073, 0.9715, 0.5617, 0.9715, 0.5617, 0.7785, 0.5927, 0.7785, 0.5927, 0.9715, 0.4073, 0.7785, 0.4073, 0.7785, 0.5927, 0.7785, 0.5927, 0.7785, 0.5617, 0.7785, 0.4073, 0.7785, 0.5617, 0.7785, 0.5617, 0.9715, 0.4073, 0.9715, 0.5927, 0.9715, 0.5927, 0.9715, 0.5927, 0.7785, 0.5927, 0.7785, 0.5927, 0.9715, 0.5927, 0.9715, 0.4073, 0.9715, 0.4073, 0.9715, 0.5617, 0.9715, 0.375, 0.25, 0.625, 0.25, 0.625, 0.5, 0.375, 0.5, 0.625, 0.25, 0.625, 0.25, 0.375, 0.25, 0.375, 0.25, 0.625, 0.5, 0.625, 0.5, 0.625, 0.25, 0.625, 0.25, 0.375, 0.5, 0.375, 0.5, 0.625, 0.5, 0.625, 0.5, 0.375, 0.25, 0.375, 0.25, 0.375, 0.5, 0.375, 0.5, 0.625, 0.25, 0.625, 0.25, 0.375, 0.25, 0.375, 0.25, 0.625, 0.5, 0.625, 0.5, 0.625, 0.25, 0.625, 0.25, 0.375, 0.5, 0.375, 0.5, 0.625, 0.5, 0.625, 0.5, 0.375, 0.25, 0.375, 0.25, 0.375, 0.5, 0.375, 0.5, 0.375, 0.4976, 0.375, 0.5, 0.375, 0.5, 0.375, 0.25, 0.375, 0.25, 0.375, 0.2556, 0.375, 0.2716, 0.375, 0.2855, 0.375, 0.2976, 0.375, 0.3085, 0.375, 0.3182, 0.375, 0.327, 0.375, 0.331, 0.375, 0.3171, 0.375, 0.4368, 0.375, 0.4225, 0.375, 0.4263, 0.375, 0.4349, 0.375, 0.4445, 0.375, 0.4553, 0.375, 0.4675, 0.375, 0.4815, 0.4874, 0.5, 0.375, 0.5, 0.375, 0.5, 0.625, 0.5, 0.625, 0.5, 0.4958, 0.5, 0.4991, 0.5, 0.4846, 0.5, 0.375, 0.3171, 0.375, 0.25, 0.375, 0.25, 0.375, 0.5, 0.375, 0.5, 0.375, 0.4368, 0.4836, 0.5, 0.4846, 0.5, 0.4991, 0.5, 0.5012, 0.5, 0.5144, 0.5, 0.5277, 0.5, 0.5408, 0.5, 0.5539, 0.5, 0.5669, 0.5, 0.5798, 0.5, 0.5926, 0.5, 0.6057, 0.5, 0.619, 0.5, 0.625, 0.5, 0.625, 0.5, 0.375, 0.5, 0.375, 0.5, 0.389, 0.5, 0.4045, 0.5, 0.4188, 0.5, 0.432, 0.5, 0.4443, 0.5, 0.4554, 0.5, 0.4655, 0.5, 0.4751, 0.5, 0.7654, 0.8058, 0.7656, 0.8058, 0.7656, 0.5, 0.75, 0.5, 0.75, 0.8382, 0.75, 0.8382, 0.75, 0.5, 0.7188, 0.5, 0.7188, 0.8858, 0.7188, 0.8858, 0.7188, 0.5, 0.6875, 0.5, 0.6875, 0.9137, 0.6875, 0.9137, 0.6875, 0.5, 0.6562, 0.5, 0.6562, 0.9208, 0.6562, 0.9208, 0.6562, 0.5, 0.625, 0.5, 0.625, 0.907, 0.625, 0.907, 0.625, 0.5, 0.5938, 0.5, 0.5938, 0.8726, 0.5734, 0.8376, 0.5938, 0.8726, 0.5938, 0.5, 0.5625, 0.5, 0.5625, 0.8509, 0.5625, 0.8509, 0.5625, 0.5, 0.5312, 0.5, 0.5312, 0.8819, 0.5312, 0.8819, 0.5312, 0.5, 0.5, 0.5, 0.5, 0.9045, 0.5, 0.9045, 0.5, 0.5, 0.4688, 0.5, 0.4688, 0.9178, 0.4688, 0.9178, 0.4688, 0.5, 0.4375, 0.5, 0.4375, 0.9214, 0.4375, 0.9214, 0.4375, 0.5, 0.4062, 0.5, 0.4062, 0.915, 0.4062, 0.915, 0.4062, 0.5, 0.375, 0.5, 0.375, 0.8989, 0.375, 0.8989, 0.375, 0.5, 0.3438, 0.5, 0.3438, 0.8738, 0.3438, 0.8738, 0.3438, 0.5, 0.3125, 0.5, 0.3125, 0.8406, 0.2854, 0.8058, 0.3125, 0.8406, 0.3125, 0.5, 0.2812, 0.5, 0.2812, 0.8037, 0.6066, 0.3705, 0.3671, 0.6818, 0.5123, 0.2266, 0.9877, 0.2734, 0.6819, 0.2734, 0.5123, 0.2266, 0.5146, 0.2032, 0.853, 0.03426, 0.8086, 0.01818, 0.7616, 0.01114, 0.7132, 0.01363, 0.6582, 0.02827, 0.7032, 0.01461, 0.75, 0.01, 0.7968, 0.01461, 0.8418, 0.02827, 0.8833, 0.05045, 0.5313, 0.2285, 0.6308, 0.2383, 0.7349, 0.2485, 0.8395, 0.2588, 0.9408, 0.2688, 0.9877, 0.2734, 0.2812, 0.8037, 0.2812, 0.5, 0.2656, 0.5, 0.2656, 0.7943, 0.7654, 0.8058, 0.75, 0.8382, 0.75, 0.5, 0.7656, 0.5, 0.7656, 0.8058, 0.7188, 0.8858, 0.7188, 0.5, 0.75, 0.5, 0.75, 0.8382, 0.6875, 0.9137, 0.6875, 0.5, 0.7188, 0.5, 0.7188, 0.8858, 0.6562, 0.9208, 0.6562, 0.5, 0.6875, 0.5, 0.6875, 0.9137, 0.625, 0.907, 0.625, 0.5, 0.6562, 0.5, 0.6562, 0.9208, 0.5938, 0.8726, 0.5938, 0.5, 0.625, 0.5, 0.625, 0.907, 0.5779, 0.8454, 0.5625, 0.8643, 0.5625, 0.5, 0.5938, 0.5, 0.5938, 0.8726, 0.5312, 0.8953, 0.5312, 0.5, 0.5625, 0.5, 0.5625, 0.8643, 0.5, 0.5, 0.5312, 0.5, 0.5312, 0.8953, 0.5, 0.9179, 0.4688, 0.5, 0.5, 0.5, 0.5, 0.9179, 0.4688, 0.9312, 0.4375, 0.5, 0.4688, 0.5, 0.4688, 0.9312, 0.4375, 0.9348, 0.4062, 0.9284, 0.4062, 0.5, 0.4375, 0.5, 0.4375, 0.9348, 0.375, 0.9123, 0.375, 0.5, 0.4062, 0.5, 0.4062, 0.9284, 0.3438, 0.8872, 0.3438, 0.5, 0.375, 0.5, 0.375, 0.9123, 0.3125, 0.854, 0.3125, 0.5, 0.3438, 0.5, 0.3438, 0.8872, 0.3125, 0.5, 0.3125, 0.854, 0.2812, 0.8139, 0.2812, 0.5, 0.6274, 0.4169, 0.6819, 0.2734, 0.9877, 0.2734, 0.5123, 0.2266, 0.3644, 0.6904, 0.5123, 0.2266, 0.9877, 0.2734, 0.9408, 0.2688, 0.8395, 0.2588, 0.7349, 0.2485, 0.6308, 0.2383, 0.5313, 0.2285, 0.8833, 0.05045, 0.8418, 0.02827, 0.7968, 0.01461, 0.75, 0.01, 0.7032, 0.01461, 0.6582, 0.02827, 0.7132, 0.01363, 0.7616, 0.01114, 0.8086, 0.01818, 0.853, 0.03426, 0.5146, 0.2032, 0.2757, 0.8058, 0.2656, 0.7998, 0.2656, 0.5, 0.2812, 0.5, 0.2812, 0.8139, 0.5123, 0.2266, 0.5146, 0.2032, 0.853, 0.03426, 0.8086, 0.01818, 0.7616, 0.01114, 0.7132, 0.01363, 0.6582, 0.02827, 0.7032, 0.01461, 0.75, 0.01, 0.7968, 0.01461, 0.8418, 0.02827, 0.8833, 0.05045, 0.5313, 0.2285, 0.6308, 0.2383, 0.7349, 0.2485, 0.8395, 0.2588, 0.9408, 0.2688, 0.9877, 0.2734, 0.75, 0.5, 0.75, 0.8847, 0.7656, 0.8664, 0.7656, 0.5, 0.7188, 0.5, 0.7188, 0.9113, 0.75, 0.8847, 0.75, 0.5, 0.6875, 0.5, 0.6875, 0.9269, 0.7188, 0.9113, 0.7188, 0.5, 0.6562, 0.5, 0.6562, 0.9309, 0.6875, 0.9269, 0.6875, 0.5, 0.6562, 0.9309, 0.6562, 0.5, 0.625, 0.5, 0.625, 0.9231, 0.625, 0.9231, 0.625, 0.5, 0.5938, 0.5, 0.5938, 0.9039, 0.5938, 0.9039, 0.5938, 0.5, 0.5625, 0.5, 0.5625, 0.874, 0.5582, 0.8686, 0.5625, 0.874, 0.5625, 0.5, 0.5312, 0.5, 0.5312, 0.8953, 0.5, 0.9179, 0.5, 0.5, 0.4688, 0.5, 0.4688, 0.9312, 0.4688, 0.9312, 0.4688, 0.5, 0.4375, 0.5, 0.4375, 0.9348, 0.4375, 0.5, 0.4062, 0.5, 0.4062, 0.9284, 0.4375, 0.9348, 0.4062, 0.5, 0.375, 0.5, 0.375, 0.9123, 0.4062, 0.9284, 0.375, 0.9123, 0.375, 0.5, 0.3438, 0.5, 0.3438, 0.8872, 0.3438, 0.8872, 0.3438, 0.5, 0.3125, 0.5, 0.3125, 0.854, 0.3125, 0.854, 0.3125, 0.5, 0.2812, 0.5, 0.2812, 0.8139, 0.592, 0.4494, 0.3644, 0.6904, 0.5123, 0.2266, 0.9877, 0.2734, 0.6213, 0.2734, 0.6468, 0.3427, 0.2757, 0.8058, 0.2812, 0.8139, 0.2812, 0.5, 0.2656, 0.5, 0.2656, 0.7998, 0.5312, 0.8953, 0.5312, 0.5, 0.5, 0.5, 0.5, 0.9179, 0.75, 0.8847, 0.75, 0.5, 0.7656, 0.5, 0.7656, 0.8664, 0.7188, 0.5, 0.75, 0.5, 0.75, 0.8847, 0.7188, 0.9113, 0.6875, 0.9269, 0.6875, 0.5, 0.7188, 0.5, 0.7188, 0.9113, 0.6562, 0.9309, 0.6562, 0.5, 0.6875, 0.5, 0.6875, 0.9269, 0.625, 0.5, 0.6562, 0.5, 0.6562, 0.9309, 0.625, 0.9231, 0.625, 0.5, 0.625, 0.9231, 0.5938, 0.9039, 0.5938, 0.5, 0.5938, 0.5, 0.5938, 0.9039, 0.5625, 0.874, 0.5625, 0.5, 0.5523, 0.8611, 0.5312, 0.8819, 0.5312, 0.5, 0.5625, 0.5, 0.5625, 0.874, 0.5, 0.9045, 0.5, 0.5, 0.5312, 0.5, 0.5312, 0.8819, 0.4688, 0.9178, 0.4688, 0.5, 0.5, 0.5, 0.5, 0.9045, 0.4375, 0.9214, 0.4375, 0.5, 0.4688, 0.5, 0.4688, 0.9178, 0.4062, 0.915, 0.4062, 0.5, 0.4375, 0.5, 0.4375, 0.9214, 0.375, 0.8989, 0.375, 0.5, 0.4062, 0.5, 0.4062, 0.915, 0.3438, 0.8738, 0.3438, 0.5, 0.375, 0.5, 0.375, 0.8989, 0.3125, 0.8406, 0.3125, 0.5, 0.3438, 0.5, 0.3438, 0.8738, 0.2854, 0.8058, 0.2812, 0.8037, 0.2812, 0.5, 0.3125, 0.5, 0.3125, 0.8406, 0.6346, 0.3054, 0.6213, 0.2734, 0.9877, 0.2734, 0.5123, 0.2266, 0.3671, 0.6818, 0.571, 0.4022, 0.5123, 0.2266, 0.9877, 0.2734, 0.9408, 0.2688, 0.8395, 0.2588, 0.7349, 0.2485, 0.6308, 0.2383, 0.5313, 0.2285, 0.8833, 0.05045, 0.8418, 0.02827, 0.7968, 0.01461, 0.75, 0.01, 0.7032, 0.01461, 0.6582, 0.02827, 0.7132, 0.01363, 0.7616, 0.01114, 0.8086, 0.01818, 0.853, 0.03426, 0.5146, 0.2032, 0.2656, 0.7943, 0.2656, 0.5, 0.2812, 0.5, 0.2812, 0.8037, 0.625, 0.1669, 0.625, 0.0, 0.375, 0.0, 0.375, 0.04011, 0.375, 0.6812, 0.375, 0.75, 0.625, 0.75, 0.625, 0.5544, 0.375, 1.0, 0.625, 1.0, 0.625, 0.75, 0.375, 0.75, 0.125, 0.7099, 0.125, 0.75, 0.375, 0.75, 0.375, 0.6812, 0.625, 0.75, 0.875, 0.75, 0.875, 0.5831, 0.625, 0.5544, 0.375, 0.75, 0.375, 0.75, 0.625, 0.75, 0.625, 0.75, 0.625, 0.75, 0.625, 0.75, 0.625, 1.0, 0.625, 1.0, 0.625, 1.0, 0.625, 1.0, 0.375, 1.0, 0.375, 1.0, 0.375, 1.0, 0.375, 1.0, 0.375, 0.75, 0.375, 0.75, 0.375, 0.75, 0.375, 0.75, 0.625, 0.75, 0.625, 0.75, 0.625, 0.75, 0.625, 0.75, 0.625, 1.0, 0.625, 1.0, 0.625, 1.0, 0.625, 1.0, 0.375, 1.0, 0.375, 1.0, 0.375, 1.0, 0.375, 1.0, 0.375, 0.75, 0.375, 0.75, 0.375, 0.75, 0.375, 0.75, 0.625, 0.75, 0.625, 0.75, 0.625, 0.75, 0.625, 0.75, 0.625, 1.0, 0.625, 1.0, 0.625, 1.0, 0.625, 1.0, 0.375, 1.0, 0.375, 1.0, 0.375, 1.0, 0.375, 1.0, 0.375, 0.75, 0.375, 0.75, 0.375, 0.75, 0.375, 0.75, 0.625, 0.75, 0.625, 0.75, 0.625, 0.75, 0.625, 0.75, 0.625, 1.0, 0.625, 1.0, 0.625, 1.0, 0.625, 1.0, 0.375, 1.0, 0.375, 1.0, 0.375, 1.0, 0.375, 1.0, 0.375, 0.75, 0.375, 0.75, 0.375, 0.75, 0.375, 0.75, 0.625, 0.75, 0.625, 0.75, 0.625, 0.75, 0.625, 0.75, 0.625, 1.0, 0.625, 1.0, 0.625, 1.0, 0.625, 1.0, 0.375, 1.0, 0.375, 1.0, 0.375, 1.0, 0.375, 1.0, 0.375, 0.75, 0.375, 0.75, 0.375, 0.75, 0.375, 0.75, 0.625, 0.75, 0.625, 0.75, 0.625, 0.75, 0.625, 0.75, 0.625, 1.0, 0.625, 1.0, 0.625, 1.0, 0.625, 1.0, 0.375, 1.0, 0.375, 1.0, 0.375, 1.0, 0.375, 1.0, 0.375, 0.75, 0.375, 0.75, 0.375, 0.1956, 0.375, 0.0, 0.625, 0.0, 0.625, 0.06882, 0.625, 0.7099, 0.625, 0.75, 0.375, 0.75, 0.375, 0.5831, 0.375, 0.75, 0.625, 0.75, 0.625, 1.0, 0.375, 1.0, 0.375, 0.75, 0.125, 0.75, 0.125, 0.5544, 0.375, 0.5831, 0.8133, 0.6883, 0.875, 0.6812, 0.875, 0.75, 0.625, 0.75, 0.625, 0.7099, 0.625, 0.75, 0.625, 0.75, 0.375, 0.75, 0.375, 0.75, 0.625, 1.0, 0.625, 1.0, 0.625, 0.75, 0.625, 0.75, 0.375, 1.0, 0.375, 1.0, 0.625, 1.0, 0.625, 1.0, 0.375, 0.75, 0.375, 0.75, 0.375, 1.0, 0.375, 1.0, 0.625, 0.75, 0.625, 0.75, 0.375, 0.75, 0.375, 0.75, 0.625, 1.0, 0.625, 1.0, 0.625, 0.75, 0.625, 0.75, 0.375, 1.0, 0.375, 1.0, 0.625, 1.0, 0.625, 1.0, 0.375, 0.75, 0.375, 0.75, 0.375, 1.0, 0.375, 1.0, 0.625, 0.75, 0.625, 0.75, 0.375, 0.75, 0.375, 0.75, 0.625, 1.0, 0.625, 1.0, 0.625, 0.75, 0.625, 0.75, 0.375, 1.0, 0.375, 1.0, 0.625, 1.0, 0.625, 1.0, 0.375, 0.75, 0.375, 0.75, 0.375, 1.0, 0.375, 1.0, 0.625, 0.75, 0.625, 0.75, 0.375, 0.75, 0.375, 0.75, 0.625, 1.0, 0.625, 1.0, 0.625, 0.75, 0.625, 0.75, 0.375, 1.0, 0.375, 1.0, 0.625, 1.0, 0.625, 1.0, 0.375, 0.75, 0.375, 0.75, 0.375, 1.0, 0.375, 1.0, 0.625, 0.75, 0.625, 0.75, 0.375, 0.75, 0.375, 0.75, 0.625, 1.0, 0.625, 1.0, 0.625, 0.75, 0.625, 0.75, 0.375, 1.0, 0.375, 1.0, 0.625, 1.0, 0.625, 1.0, 0.375, 0.75, 0.375, 0.75, 0.375, 1.0, 0.375, 1.0, 0.625, 0.75, 0.625, 0.75, 0.375, 0.75, 0.375, 0.75, 0.625, 1.0, 0.625, 1.0, 0.625, 0.75, 0.625, 0.75, 0.375, 1.0, 0.375, 1.0, 0.625, 1.0, 0.625, 1.0, 0.375, 0.75, 0.375, 0.75, 0.375, 1.0, 0.375, 1.0, 0.9688, 0.5, 1.0, 0.5, 1.0, 0.8177, 0.9688, 0.8181, 0.9375, 0.5, 0.9688, 0.5, 0.9688, 0.8181, 0.9375, 0.8195, 0.9062, 0.5, 0.9375, 0.5, 0.9375, 0.8195, 0.9062, 0.8216, 0.875, 0.5, 0.9062, 0.5, 0.9062, 0.8216, 0.875, 0.8245, 0.8438, 0.828, 0.8438, 0.5, 0.875, 0.5, 0.875, 0.8245, 0.8125, 0.832, 0.8125, 0.5, 0.8438, 0.5, 0.8438, 0.828, 0.7812, 0.8363, 0.7812, 0.5, 0.8125, 0.5, 0.8125, 0.832, 0.75, 0.8408, 0.75, 0.5, 0.7812, 0.5, 0.7812, 0.8363, 0.7188, 0.8453, 0.7188, 0.5, 0.75, 0.5, 0.75, 0.8408, 0.6875, 0.8496, 0.6875, 0.5, 0.7188, 0.5, 0.7188, 0.8453, 0.6562, 0.8536, 0.6562, 0.5, 0.6875, 0.5, 0.6875, 0.8496, 0.625, 0.8571, 0.625, 0.5, 0.6562, 0.5, 0.6562, 0.8536, 0.5938, 0.86, 0.5938, 0.5, 0.625, 0.5, 0.625, 0.8571, 0.5625, 0.8622, 0.5625, 0.5, 0.5938, 0.5, 0.5938, 0.86, 0.5312, 0.8635, 0.5312, 0.5, 0.5625, 0.5, 0.5625, 0.8622, 0.5, 0.8639, 0.5, 0.5, 0.5312, 0.5, 0.5312, 0.8635, 0.4688, 0.8635, 0.4688, 0.5, 0.5, 0.5, 0.5, 0.8639, 0.4375, 0.8622, 0.4375, 0.5, 0.4688, 0.5, 0.4688, 0.8635, 0.4062, 0.86, 0.4062, 0.5, 0.4375, 0.5, 0.4375, 0.8622, 0.375, 0.8571, 0.375, 0.5, 0.4062, 0.5, 0.4062, 0.86, 0.3438, 0.5, 0.375, 0.5, 0.375, 0.8571, 0.3438, 0.8536, 0.3125, 0.5, 0.3438, 0.5, 0.3438, 0.8536, 0.3125, 0.8496, 0.2812, 0.5, 0.3125, 0.5, 0.3125, 0.8496, 0.2812, 0.8453, 0.25, 0.5, 0.2812, 0.5, 0.2812, 0.8453, 0.25, 0.8408, 0.2188, 0.5, 0.25, 0.5, 0.25, 0.8408, 0.2188, 0.8363, 0.1875, 0.5, 0.2188, 0.5, 0.2188, 0.8363, 0.1875, 0.832, 0.1562, 0.5, 0.1875, 0.5, 0.1875, 0.832, 0.1562, 0.828, 0.125, 0.5, 0.1562, 0.5, 0.1562, 0.828, 0.125, 0.8245, 0.09375, 0.5, 0.125, 0.5, 0.125, 0.8245, 0.09375, 0.8216, 0.0625, 0.5, 0.09375, 0.5, 0.09375, 0.8216, 0.0625, 0.8195, 0.03125, 0.5, 0.0625, 0.5, 0.0625, 0.8195, 0.03125, 0.8181, 0.0, 0.5, 0.03125, 0.5, 0.03125, 0.8181, 0.0, 0.8177, 0.75, 0.6875, 0.75, 0.75, 0.7188, 0.75, 0.7188, 0.6875, 0.75, 0.625, 0.75, 0.6875, 0.7188, 0.6875, 0.7188, 0.625, 0.75, 0.5625, 0.75, 0.625, 0.7188, 0.625, 0.7188, 0.5625, 0.75, 0.5, 0.75, 0.5625, 0.7188, 0.5625, 0.7188, 0.5, 0.75, 0.875, 0.75, 0.9375, 0.7188, 0.9375, 0.7188, 0.875, 0.75, 0.8125, 0.75, 0.875, 0.7188, 0.875, 0.7188, 0.8125, 0.75, 0.75, 0.75, 0.8125, 0.7188, 0.8125, 0.7188, 0.75, 0.7188, 0.75, 0.7188, 0.8125, 0.6875, 0.8125, 0.6875, 0.75, 0.7188, 0.6875, 0.7188, 0.75, 0.6875, 0.75, 0.6875, 0.6875, 0.7188, 0.625, 0.7188, 0.6875, 0.6875, 0.6875, 0.6875, 0.625, 0.7188, 0.5625, 0.7188, 0.625, 0.6875, 0.625, 0.6875, 0.5625, 0.7188, 0.5, 0.7188, 0.5625, 0.6875, 0.5625, 0.6875, 0.5, 0.7188, 0.875, 0.7188, 0.9375, 0.6875, 0.9375, 0.6875, 0.875, 0.7188, 0.8125, 0.7188, 0.875, 0.6875, 0.875, 0.6875, 0.8125, 0.6875, 0.5, 0.6875, 0.5625, 0.6562, 0.5625, 0.6562, 0.5, 0.6875, 0.875, 0.6875, 0.9375, 0.6562, 0.9375, 0.6562, 0.875, 0.6875, 0.8125, 0.6875, 0.875, 0.6562, 0.875, 0.6562, 0.8125, 0.6875, 0.75, 0.6875, 0.8125, 0.6562, 0.8125, 0.6562, 0.75, 0.6875, 0.6875, 0.6875, 0.75, 0.6562, 0.75, 0.6562, 0.6875, 0.6875, 0.625, 0.6875, 0.6875, 0.6562, 0.6875, 0.6562, 0.625, 0.6875, 0.5625, 0.6875, 0.625, 0.6562, 0.625, 0.6562, 0.5625, 0.6562, 0.6875, 0.6562, 0.75, 0.625, 0.75, 0.625, 0.6875, 0.6562, 0.625, 0.6562, 0.6875, 0.625, 0.6875, 0.625, 0.625, 0.6562, 0.5625, 0.6562, 0.625, 0.625, 0.625, 0.625, 0.5625, 0.6562, 0.5, 0.6562, 0.5625, 0.625, 0.5625, 0.625, 0.5, 0.6562, 0.875, 0.6562, 0.9375, 0.625, 0.9375, 0.625, 0.875, 0.6562, 0.8125, 0.6562, 0.875, 0.625, 0.875, 0.625, 0.8125, 0.6562, 0.75, 0.6562, 0.8125, 0.625, 0.8125, 0.625, 0.75, 0.625, 0.875, 0.625, 0.9375, 0.5938, 0.9375, 0.5938, 0.875, 0.625, 0.8125, 0.625, 0.875, 0.5938, 0.875, 0.5938, 0.8125, 0.625, 0.75, 0.625, 0.8125, 0.5938, 0.8125, 0.5938, 0.75, 0.625, 0.6875, 0.625, 0.75, 0.5938, 0.75, 0.5938, 0.6875, 0.625, 0.625, 0.625, 0.6875, 0.5938, 0.6875, 0.5938, 0.625, 0.625, 0.5625, 0.625, 0.625, 0.5938, 0.625, 0.5938, 0.5625, 0.625, 0.5, 0.625, 0.5625, 0.5938, 0.5625, 0.5938, 0.5, 0.5938, 0.6875, 0.5938, 0.75, 0.5625, 0.75, 0.5625, 0.6875, 0.5938, 0.625, 0.5938, 0.6875, 0.5625, 0.6875, 0.5625, 0.625, 0.5938, 0.5625, 0.5938, 0.625, 0.5625, 0.625, 0.5625, 0.5625, 0.5938, 0.5, 0.5938, 0.5625, 0.5625, 0.5625, 0.5625, 0.5, 0.5938, 0.875, 0.5938, 0.9375, 0.5625, 0.9375, 0.5625, 0.875, 0.5938, 0.8125, 0.5938, 0.875, 0.5625, 0.875, 0.5625, 0.8125, 0.5938, 0.75, 0.5938, 0.8125, 0.5625, 0.8125, 0.5625, 0.75, 0.5625, 0.875, 0.5625, 0.9375, 0.5312, 0.9375, 0.5312, 0.875, 0.5625, 0.8125, 0.5625, 0.875, 0.5312, 0.875, 0.5312, 0.8125, 0.5625, 0.75, 0.5625, 0.8125, 0.5312, 0.8125, 0.5312, 0.75, 0.5625, 0.6875, 0.5625, 0.75, 0.5312, 0.75, 0.5312, 0.6875, 0.5625, 0.625, 0.5625, 0.6875, 0.5312, 0.6875, 0.5312, 0.625, 0.5625, 0.5625, 0.5625, 0.625, 0.5312, 0.625, 0.5312, 0.5625, 0.5625, 0.5, 0.5625, 0.5625, 0.5312, 0.5625, 0.5312, 0.5, 0.5312, 0.625, 0.5312, 0.6875, 0.5, 0.6875, 0.5, 0.625, 0.5312, 0.5625, 0.5312, 0.625, 0.5, 0.625, 0.5, 0.5625, 0.5312, 0.5, 0.5312, 0.5625, 0.5, 0.5625, 0.5, 0.5, 0.5312, 0.875, 0.5312, 0.9375, 0.5, 0.9375, 0.5, 0.875, 0.5312, 0.8125, 0.5312, 0.875, 0.5, 0.875, 0.5, 0.8125, 0.5312, 0.75, 0.5312, 0.8125, 0.5, 0.8125, 0.5, 0.75, 0.5312, 0.6875, 0.5312, 0.75, 0.5, 0.75, 0.5, 0.6875, 0.5, 0.8125, 0.5, 0.875, 0.4688, 0.875, 0.4688, 0.8125, 0.5, 0.75, 0.5, 0.8125, 0.4688, 0.8125, 0.4688, 0.75, 0.5, 0.6875, 0.5, 0.75, 0.4688, 0.75, 0.4687, 0.6875, 0.5, 0.625, 0.5, 0.6875, 0.4687, 0.6875, 0.4688, 0.625, 0.5, 0.5625, 0.5, 0.625, 0.4688, 0.625, 0.4688, 0.5625, 0.5, 0.5, 0.5, 0.5625, 0.4688, 0.5625, 0.4687, 0.5, 0.5, 0.875, 0.5, 0.9375, 0.4688, 0.9375, 0.4688, 0.875, 0.4688, 0.5625, 0.4688, 0.625, 0.4375, 0.625, 0.4375, 0.5625, 0.4687, 0.5, 0.4688, 0.5625, 0.4375, 0.5625, 0.4375, 0.5, 0.4688, 0.875, 0.4688, 0.9375, 0.4375, 0.9375, 0.4375, 0.875, 0.4688, 0.8125, 0.4688, 0.875, 0.4375, 0.875, 0.4375, 0.8125, 0.4688, 0.75, 0.4688, 0.8125, 0.4375, 0.8125, 0.4375, 0.75, 0.4687, 0.6875, 0.4688, 0.75, 0.4375, 0.75, 0.4375, 0.6875, 0.4688, 0.625, 0.4687, 0.6875, 0.4375, 0.6875, 0.4375, 0.625, 0.4375, 0.8125, 0.4375, 0.875, 0.4062, 0.875, 0.4062, 0.8125, 0.4375, 0.75, 0.4375, 0.8125, 0.4062, 0.8125, 0.4062, 0.75, 0.4375, 0.6875, 0.4375, 0.75, 0.4062, 0.75, 0.4062, 0.6875, 0.4375, 0.625, 0.4375, 0.6875, 0.4062, 0.6875, 0.4062, 0.625, 0.4375, 0.5625, 0.4375, 0.625, 0.4062, 0.625, 0.4062, 0.5625, 0.4375, 0.5, 0.4375, 0.5625, 0.4062, 0.5625, 0.4062, 0.5, 0.4375, 0.875, 0.4375, 0.9375, 0.4062, 0.9375, 0.4062, 0.875, 0.4062, 0.5625, 0.4062, 0.625, 0.375, 0.625, 0.375, 0.5625, 0.4062, 0.5, 0.4062, 0.5625, 0.375, 0.5625, 0.375, 0.5, 0.4062, 0.875, 0.4062, 0.9375, 0.375, 0.9375, 0.375, 0.875, 0.4062, 0.8125, 0.4062, 0.875, 0.375, 0.875, 0.375, 0.8125, 0.4062, 0.75, 0.4062, 0.8125, 0.375, 0.8125, 0.375, 0.75, 0.4062, 0.6875, 0.4062, 0.75, 0.375, 0.75, 0.375, 0.6875, 0.4062, 0.625, 0.4062, 0.6875, 0.375, 0.6875, 0.375, 0.625, 0.375, 0.75, 0.375, 0.8125, 0.3438, 0.8125, 0.3438, 0.75, 0.375, 0.6875, 0.375, 0.75, 0.3438, 0.75, 0.3438, 0.6875, 0.375, 0.625, 0.375, 0.6875, 0.3438, 0.6875, 0.3438, 0.625, 0.375, 0.5625, 0.375, 0.625, 0.3438, 0.625, 0.3438, 0.5625, 0.375, 0.5, 0.375, 0.5625, 0.3438, 0.5625, 0.3437, 0.5, 0.375, 0.875, 0.375, 0.9375, 0.3438, 0.9375, 0.3438, 0.875, 0.375, 0.8125, 0.375, 0.875, 0.3438, 0.875, 0.3438, 0.8125, 0.3437, 0.5, 0.3438, 0.5625, 0.3125, 0.5625, 0.3125, 0.5, 0.3438, 0.875, 0.3438, 0.9375, 0.3125, 0.9375, 0.3125, 0.875, 0.3438, 0.8125, 0.3438, 0.875, 0.3125, 0.875, 0.3125, 0.8125, 0.3438, 0.75, 0.3438, 0.8125, 0.3125, 0.8125, 0.3125, 0.75, 0.3438, 0.6875, 0.3438, 0.75, 0.3125, 0.75, 0.3125, 0.6875, 0.3438, 0.625, 0.3438, 0.6875, 0.3125, 0.6875, 0.3125, 0.625, 0.3438, 0.5625, 0.3438, 0.625, 0.3125, 0.625, 0.3125, 0.5625, 0.3125, 0.75, 0.3125, 0.8125, 0.2812, 0.8125, 0.2812, 0.75, 0.3125, 0.6875, 0.3125, 0.75, 0.2812, 0.75, 0.2812, 0.6875, 0.3125, 0.625, 0.3125, 0.6875, 0.2812, 0.6875, 0.2812, 0.625, 0.3125, 0.5625, 0.3125, 0.625, 0.2812, 0.625, 0.2812, 0.5625, 0.3125, 0.5, 0.3125, 0.5625, 0.2812, 0.5625, 0.2812, 0.5, 0.3125, 0.875, 0.3125, 0.9375, 0.2812, 0.9375, 0.2812, 0.875, 0.3125, 0.8125, 0.3125, 0.875, 0.2812, 0.875, 0.2812, 0.8125, 0.2812, 0.5, 0.2812, 0.5625, 0.25, 0.5625, 0.25, 0.5, 0.2812, 0.875, 0.2812, 0.9375, 0.25, 0.9375, 0.25, 0.875, 0.2812, 0.8125, 0.2812, 0.875, 0.25, 0.875, 0.25, 0.8125, 0.2812, 0.75, 0.2812, 0.8125, 0.25, 0.8125, 0.25, 0.75, 0.2812, 0.6875, 0.2812, 0.75, 0.25, 0.75, 0.25, 0.6875, 0.2812, 0.625, 0.2812, 0.6875, 0.25, 0.6875, 0.25, 0.625, 0.2812, 0.5625, 0.2812, 0.625, 0.25, 0.625, 0.25, 0.5625, 0.25, 0.6875, 0.25, 0.75, 0.2188, 0.75, 0.2188, 0.6875, 0.25, 0.625, 0.25, 0.6875, 0.2188, 0.6875, 0.2188, 0.625, 0.25, 0.5625, 0.25, 0.625, 0.2188, 0.625, 0.2188, 0.5625, 0.25, 0.5, 0.25, 0.5625, 0.2188, 0.5625, 0.2187, 0.5, 0.25, 0.875, 0.25, 0.9375, 0.2188, 0.9375, 0.2188, 0.875, 0.25, 0.8125, 0.25, 0.875, 0.2188, 0.875, 0.2188, 0.8125, 0.25, 0.75, 0.25, 0.8125, 0.2188, 0.8125, 0.2188, 0.75, 0.2188, 0.875, 0.2188, 0.9375, 0.1875, 0.9375, 0.1875, 0.875, 0.2188, 0.8125, 0.2188, 0.875, 0.1875, 0.875, 0.1875, 0.8125, 0.2188, 0.75, 0.2188, 0.8125, 0.1875, 0.8125, 0.1875, 0.75, 0.2188, 0.6875, 0.2188, 0.75, 0.1875, 0.75, 0.1875, 0.6875, 0.2188, 0.625, 0.2188, 0.6875, 0.1875, 0.6875, 0.1875, 0.625, 0.2188, 0.5625, 0.2188, 0.625, 0.1875, 0.625, 0.1875, 0.5625, 0.2187, 0.5, 0.2188, 0.5625, 0.1875, 0.5625, 0.1875, 0.5, 0.1875, 0.625, 0.1875, 0.6875, 0.1562, 0.6875, 0.1563, 0.625, 0.1875, 0.5625, 0.1875, 0.625, 0.1563, 0.625, 0.1562, 0.5625, 0.1875, 0.5, 0.1875, 0.5625, 0.1562, 0.5625, 0.1562, 0.5, 0.1875, 0.875, 0.1875, 0.9375, 0.1563, 0.9375, 0.1562, 0.875, 0.1875, 0.8125, 0.1875, 0.875, 0.1562, 0.875, 0.1562, 0.8125, 0.1875, 0.75, 0.1875, 0.8125, 0.1562, 0.8125, 0.1562, 0.75, 0.1875, 0.6875, 0.1875, 0.75, 0.1562, 0.75, 0.1562, 0.6875, 0.1562, 0.875, 0.1563, 0.9375, 0.125, 0.9375, 0.125, 0.875, 0.1562, 0.8125, 0.1562, 0.875, 0.125, 0.875, 0.125, 0.8125, 0.1562, 0.75, 0.1562, 0.8125, 0.125, 0.8125, 0.125, 0.75, 0.1562, 0.6875, 0.1562, 0.75, 0.125, 0.75, 0.125, 0.6875, 0.1563, 0.625, 0.1562, 0.6875, 0.125, 0.6875, 0.125, 0.625, 0.1562, 0.5625, 0.1563, 0.625, 0.125, 0.625, 0.125, 0.5625, 0.1562, 0.5, 0.1562, 0.5625, 0.125, 0.5625, 0.125, 0.5, 0.125, 0.625, 0.125, 0.6875, 0.09375, 0.6875, 0.09375, 0.625, 0.125, 0.5625, 0.125, 0.625, 0.09375, 0.625, 0.09375, 0.5625, 0.125, 0.5, 0.125, 0.5625, 0.09375, 0.5625, 0.09375, 0.5, 0.125, 0.875, 0.125, 0.9375, 0.09375, 0.9375, 0.09375, 0.875, 0.125, 0.8125, 0.125, 0.875, 0.09375, 0.875, 0.09375, 0.8125, 0.125, 0.75, 0.125, 0.8125, 0.09375, 0.8125, 0.09375, 0.75, 0.125, 0.6875, 0.125, 0.75, 0.09375, 0.75, 0.09375, 0.6875, 0.09375, 0.8125, 0.09375, 0.875, 0.0625, 0.875, 0.0625, 0.8125, 0.09375, 0.75, 0.09375, 0.8125, 0.0625, 0.8125, 0.0625, 0.75, 0.09375, 0.6875, 0.09375, 0.75, 0.0625, 0.75, 0.0625, 0.6875, 0.09375, 0.625, 0.09375, 0.6875, 0.0625, 0.6875, 0.0625, 0.625, 0.09375, 0.5625, 0.09375, 0.625, 0.0625, 0.625, 0.0625, 0.5625, 0.09375, 0.5, 0.09375, 0.5625, 0.0625, 0.5625, 0.0625, 0.5, 0.09375, 0.875, 0.09375, 0.9375, 0.0625, 0.9375, 0.0625, 0.875, 0.0625, 0.5625, 0.0625, 0.625, 0.03125, 0.625, 0.03125, 0.5625, 0.0625, 0.5, 0.0625, 0.5625, 0.03125, 0.5625, 0.03125, 0.5, 0.0625, 0.875, 0.0625, 0.9375, 0.03125, 0.9375, 0.03125, 0.875, 0.0625, 0.8125, 0.0625, 0.875, 0.03125, 0.875, 0.03125, 0.8125, 0.0625, 0.75, 0.0625, 0.8125, 0.03125, 0.8125, 0.03125, 0.75, 0.0625, 0.6875, 0.0625, 0.75, 0.03125, 0.75, 0.03125, 0.6875, 0.0625, 0.625, 0.0625, 0.6875, 0.03125, 0.6875, 0.03125, 0.625, 0.03125, 0.8125, 0.03125, 0.875, 0.0, 0.875, 0.0, 0.8125, 0.03125, 0.75, 0.03125, 0.8125, 0.0, 0.8125, 0.0, 0.75, 0.03125, 0.6875, 0.03125, 0.75, 0.0, 0.75, 0.0, 0.6875, 0.03125, 0.625, 0.03125, 0.6875, 0.0, 0.6875, 0.0, 0.625, 0.03125, 0.5625, 0.03125, 0.625, 0.0, 0.625, 0.0, 0.5625, 0.03125, 0.5, 0.03125, 0.5625, 0.0, 0.5625, 0.0, 0.5, 0.03125, 0.875, 0.03125, 0.9375, 0.0, 0.9375, 0.0, 0.875, 1.0, 0.5625, 1.0, 0.625, 0.9688, 0.625, 0.9687, 0.5625, 1.0, 0.5, 1.0, 0.5625, 0.9687, 0.5625, 0.9687, 0.5, 1.0, 0.875, 1.0, 0.9375, 0.9688, 0.9375, 0.9687, 0.875, 1.0, 0.8125, 1.0, 0.875, 0.9687, 0.875, 0.9687, 0.8125, 1.0, 0.75, 1.0, 0.8125, 0.9687, 0.8125, 0.9688, 0.75, 1.0, 0.6875, 1.0, 0.75, 0.9688, 0.75, 0.9687, 0.6875, 1.0, 0.625, 1.0, 0.6875, 0.9687, 0.6875, 0.9688, 0.625, 0.9688, 0.75, 0.9687, 0.8125, 0.9375, 0.8125, 0.9375, 0.75, 0.9687, 0.6875, 0.9688, 0.75, 0.9375, 0.75, 0.9375, 0.6875, 0.9688, 0.625, 0.9687, 0.6875, 0.9375, 0.6875, 0.9375, 0.625, 0.9687, 0.5625, 0.9688, 0.625, 0.9375, 0.625, 0.9375, 0.5625, 0.9687, 0.5, 0.9687, 0.5625, 0.9375, 0.5625, 0.9375, 0.5, 0.9687, 0.875, 0.9688, 0.9375, 0.9375, 0.9375, 0.9375, 0.875, 0.9687, 0.8125, 0.9687, 0.875, 0.9375, 0.875, 0.9375, 0.8125, 0.9375, 0.5, 0.9375, 0.5625, 0.9062, 0.5625, 0.9062, 0.5, 0.9375, 0.875, 0.9375, 0.9375, 0.9062, 0.9375, 0.9062, 0.875, 0.9375, 0.8125, 0.9375, 0.875, 0.9062, 0.875, 0.9062, 0.8125, 0.9375, 0.75, 0.9375, 0.8125, 0.9062, 0.8125, 0.9062, 0.75, 0.9375, 0.6875, 0.9375, 0.75, 0.9062, 0.75, 0.9062, 0.6875, 0.9375, 0.625, 0.9375, 0.6875, 0.9062, 0.6875, 0.9062, 0.625, 0.9375, 0.5625, 0.9375, 0.625, 0.9062, 0.625, 0.9062, 0.5625, 0.9062, 0.6875, 0.9062, 0.75, 0.875, 0.75, 0.875, 0.6875, 0.9062, 0.625, 0.9062, 0.6875, 0.875, 0.6875, 0.875, 0.625, 0.9062, 0.5625, 0.9062, 0.625, 0.875, 0.625, 0.875, 0.5625, 0.9062, 0.5, 0.9062, 0.5625, 0.875, 0.5625, 0.875, 0.5, 0.9062, 0.875, 0.9062, 0.9375, 0.875, 0.9375, 0.875, 0.875, 0.9062, 0.8125, 0.9062, 0.875, 0.875, 0.875, 0.875, 0.8125, 0.9062, 0.75, 0.9062, 0.8125, 0.875, 0.8125, 0.875, 0.75, 0.875, 0.875, 0.875, 0.9375, 0.8438, 0.9375, 0.8438, 0.875, 0.875, 0.8125, 0.875, 0.875, 0.8438, 0.875, 0.8437, 0.8125, 0.875, 0.75, 0.875, 0.8125, 0.8437, 0.8125, 0.8438, 0.75, 0.875, 0.6875, 0.875, 0.75, 0.8438, 0.75, 0.8437, 0.6875, 0.875, 0.625, 0.875, 0.6875, 0.8437, 0.6875, 0.8438, 0.625, 0.875, 0.5625, 0.875, 0.625, 0.8438, 0.625, 0.8437, 0.5625, 0.875, 0.5, 0.875, 0.5625, 0.8437, 0.5625, 0.8437, 0.5, 0.8437, 0.6875, 0.8438, 0.75, 0.8125, 0.75, 0.8125, 0.6875, 0.8438, 0.625, 0.8437, 0.6875, 0.8125, 0.6875, 0.8125, 0.625, 0.8437, 0.5625, 0.8438, 0.625, 0.8125, 0.625, 0.8125, 0.5625, 0.8437, 0.5, 0.8437, 0.5625, 0.8125, 0.5625, 0.8125, 0.5, 0.8438, 0.875, 0.8438, 0.9375, 0.8125, 0.9375, 0.8125, 0.875, 0.8437, 0.8125, 0.8438, 0.875, 0.8125, 0.875, 0.8125, 0.8125, 0.8438, 0.75, 0.8437, 0.8125, 0.8125, 0.8125, 0.8125, 0.75, 0.8125, 0.875, 0.8125, 0.9375, 0.7812, 0.9375, 0.7812, 0.875, 0.8125, 0.8125, 0.8125, 0.875, 0.7812, 0.875, 0.7812, 0.8125, 0.8125, 0.75, 0.8125, 0.8125, 0.7812, 0.8125, 0.7812, 0.75, 0.8125, 0.6875, 0.8125, 0.75, 0.7812, 0.75, 0.7812, 0.6875, 0.8125, 0.625, 0.8125, 0.6875, 0.7812, 0.6875, 0.7812, 0.625, 0.8125, 0.5625, 0.8125, 0.625, 0.7812, 0.625, 0.7812, 0.5625, 0.8125, 0.5, 0.8125, 0.5625, 0.7812, 0.5625, 0.7812, 0.5, 0.7812, 0.625, 0.7812, 0.6875, 0.75, 0.6875, 0.75, 0.625, 0.7812, 0.5625, 0.7812, 0.625, 0.75, 0.625, 0.75, 0.5625, 0.7812, 0.5, 0.7812, 0.5625, 0.75, 0.5625, 0.75, 0.5, 0.7812, 0.875, 0.7812, 0.9375, 0.75, 0.9375, 0.75, 0.875, 0.7812, 0.8125, 0.7812, 0.875, 0.75, 0.875, 0.75, 0.8125, 0.7812, 0.75, 0.7812, 0.8125, 0.75, 0.8125, 0.75, 0.75, 0.7812, 0.6875, 0.7812, 0.75, 0.75, 0.75, 0.75, 0.6875, 0.4687, 0.5, 0.5, 0.5, 0.5312, 0.5, 0.5, 0.5, 0.5, 0.5, 0.5271, 0.5, 0.5625, 0.5, 0.5312, 0.5, 0.5271, 0.5, 0.554, 0.5, 0.5938, 0.5, 0.5625, 0.5, 0.554, 0.5, 0.5815, 0.5, 0.625, 0.5, 0.5938, 0.5, 0.5815, 0.5, 0.6108, 0.5, 0.6562, 0.5, 0.625, 0.5, 0.6108, 0.5, 0.6439, 0.5, 0.6875, 0.5, 0.6562, 0.5, 0.6439, 0.5, 0.6875, 0.5, 0.7188, 0.5, 0.6875, 0.5, 0.6875, 0.5, 0.7812, 0.5, 0.75, 0.5, 0.7188, 0.5, 0.4375, 0.5, 0.4729, 0.5, 0.5, 0.5, 0.4687, 0.5, 0.4729, 0.5, 0.5, 0.5, 0.5271, 0.5, 0.5, 0.5, 0.5, 0.5, 0.526, 0.5, 0.554, 0.5, 0.5271, 0.5, 0.526, 0.5, 0.5536, 0.5, 0.5815, 0.5, 0.554, 0.5, 0.5536, 0.5, 0.5851, 0.5, 0.6108, 0.5, 0.5815, 0.5, 0.5851, 0.5, 0.625, 0.5, 0.6439, 0.5, 0.6108, 0.5, 0.625, 0.5, 0.685, 0.5, 0.6875, 0.5, 0.6439, 0.5, 0.685, 0.5, 0.8125, 0.5, 0.7812, 0.5, 0.6875, 0.5, 0.4062, 0.5, 0.446, 0.5, 0.4729, 0.5, 0.4375, 0.5, 0.446, 0.5, 0.474, 0.5, 0.5, 0.5, 0.4729, 0.5, 0.474, 0.5, 0.5, 0.5, 0.526, 0.5, 0.5, 0.5, 0.5, 0.5, 0.5282, 0.5, 0.5536, 0.5, 0.526, 0.5, 0.5282, 0.5, 0.5625, 0.5, 0.5851, 0.5, 0.5536, 0.5, 0.5625, 0.5, 0.6094, 0.5, 0.625, 0.5, 0.5851, 0.5, 0.6094, 0.5, 0.6847, 0.5, 0.685, 0.5, 0.625, 0.5, 0.6847, 0.5, 0.8437, 0.5, 0.8125, 0.5, 0.685, 0.5, 0.375, 0.5, 0.4185, 0.5, 0.446, 0.5, 0.4062, 0.5, 0.4185, 0.5, 0.4464, 0.5, 0.474, 0.5, 0.446, 0.5, 0.4464, 0.5, 0.4718, 0.5, 0.5, 0.5, 0.474, 0.5, 0.4718, 0.5, 0.5, 0.5, 0.5282, 0.5, 0.5, 0.5, 0.5, 0.5, 0.5363, 0.5, 0.5625, 0.5, 0.5282, 0.5, 0.5363, 0.5, 0.5893, 0.5, 0.6094, 0.5, 0.5625, 0.5, 0.5893, 0.5, 0.6793, 0.5, 0.6847, 0.5, 0.6094, 0.5, 0.6793, 0.5, 0.875, 0.5, 0.8437, 0.5, 0.6847, 0.5, 0.3437, 0.5, 0.3892, 0.5, 0.4185, 0.5, 0.375, 0.5, 0.3892, 0.5, 0.4149, 0.5, 0.4464, 0.5, 0.4185, 0.5, 0.4149, 0.5, 0.4375, 0.5, 0.4718, 0.5, 0.4464, 0.5, 0.4375, 0.5, 0.4637, 0.5, 0.5, 0.5, 0.4718, 0.5, 0.4637, 0.5, 0.5, 0.5, 0.5363, 0.5, 0.5, 0.5, 0.5, 0.5, 0.5573, 0.5, 0.5893, 0.5, 0.5363, 0.5, 0.5573, 0.5, 0.6619, 0.5, 0.6793, 0.5, 0.5893, 0.5, 0.6619, 0.5, 0.9062, 0.5, 0.875, 0.5, 0.6793, 0.5, 0.3125, 0.5, 0.3561, 0.5, 0.3892, 0.5, 0.3437, 0.5, 0.3561, 0.5, 0.375, 0.5, 0.4149, 0.5, 0.3892, 0.5, 0.375, 0.5, 0.3906, 0.5, 0.4375, 0.5, 0.4149, 0.5, 0.3906, 0.5, 0.4107, 0.5, 0.4637, 0.5, 0.4375, 0.5, 0.4107, 0.5, 0.4427, 0.5, 0.5, 0.5, 0.4637, 0.5, 0.4427, 0.5, 0.5, 0.5, 0.5573, 0.5, 0.5, 0.5, 0.5, 0.5, 0.6176, 0.5, 0.6619, 0.5, 0.5573, 0.5, 0.6176, 0.5, 0.9375, 0.5, 0.9062, 0.5, 0.6619, 0.5, 0.2812, 0.5, 0.3125, 0.5, 0.3561, 0.5, 0.3125, 0.5, 0.3125, 0.5, 0.315, 0.5, 0.375, 0.5, 0.3561, 0.5, 0.315, 0.5, 0.3153, 0.5, 0.3906, 0.5, 0.375, 0.5, 0.3153, 0.5, 0.3207, 0.5, 0.4107, 0.5, 0.3906, 0.5, 0.3207, 0.5, 0.3381, 0.5, 0.4427, 0.5, 0.4107, 0.5, 0.3381, 0.5, 0.3824, 0.5, 0.5, 0.5, 0.4427, 0.5, 0.3824, 0.5, 0.5, 0.5, 0.6176, 0.5, 0.5, 0.5, 0.5, 0.5, 0.9687, 0.5, 0.9375, 0.5, 0.6176, 0.5, 0.25, 0.5, 0.2187, 0.5, 0.3125, 0.5, 0.2812, 0.5, 0.2187, 0.5, 0.1875, 0.5, 0.315, 0.5, 0.3125, 0.5, 0.1875, 0.5, 0.1562, 0.5, 0.3153, 0.5, 0.315, 0.5, 0.1562, 0.5, 0.125, 0.5, 0.3207, 0.5, 0.3153, 0.5, 0.125, 0.5, 0.09375, 0.5, 0.3381, 0.5, 0.3207, 0.5, 0.09375, 0.5, 0.0625, 0.5, 0.3824, 0.5, 0.3381, 0.5, 0.0625, 0.5, 0.03125, 0.5, 0.5, 0.5, 0.3824, 0.5, 0.03125, 0.5, 1.0, 0.5, 0.9687, 0.5, 0.5, 0.5, 0.0, 0.0, 0.0, 0.0, 0.0, 0.0, 0.0, 0.0, 0.0, 0.0, 0.0, 0.0, 0.0, 0.0, 0.0, 0.0, 0.0, 0.0, 0.0, 0.0, 0.0, 0.0, 0.0, 0.0, 0.0, 0.0, 0.0, 0.0, 0.0, 0.0, 0.0, 0.0, 0.0, 0.0, 0.0, 0.0, 0.0, 0.0, 0.0, 0.0, 0.0, 0.0, 0.0, 0.0, 0.0, 0.0, 0.0, 0.0, 0.0, 0.0, 0.0, 0.0, 0.0, 0.0, 0.0, 0.0, 0.0, 0.0, 0.0, 0.0, 0.0, 0.0, 0.0, 0.0, 0.0, 0.0, 0.0, 0.0, 0.0, 0.0, 0.0, 0.0, 0.0, 0.0, 0.0, 0.0, 0.0, 0.0, 0.0, 0.0, 0.0, 0.0, 0.0, 0.0, 0.0, 0.0, 0.0, 0.0, 0.0, 0.0, 0.0, 0.0, 0.0, 0.0, 0.0, 0.0, 0.0, 0.0, 0.0, 0.0, 0.0, 0.0, 0.0, 0.0, 0.0, 0.0, 0.0, 0.0, 0.0, 0.0, 0.0, 0.0, 0.0, 0.0, 0.0, 0.0, 0.0, 0.0, 0.0, 0.0, 0.0, 0.0, 0.0, 0.0, 0.0, 0.0, 0.0, 0.0, 0.0, 0.0, 0.0, 0.0, 0.0, 0.0, 0.0, 0.0, 0.0, 0.0, 0.0, 0.0, 0.0, 0.0, 0.0, 0.0, 0.0, 0.0, 0.0, 0.0, 0.0, 0.0, 0.0, 0.0, 0.0, 0.0, 0.0, 0.0, 0.0, 0.0, 0.0, 0.0, 0.0, 0.0, 0.0, 0.0, 0.0, 0.0, 0.0, 0.0, 0.0, 0.0, 0.0, 0.0, 0.0, 0.0, 0.0, 0.0, 0.0, 0.0, 0.0, 0.0, 0.0, 0.0, 0.0, 0.0, 0.0, 0.0, 0.0, 0.0, 0.0, 0.0, 0.0, 0.0, 0.0, 0.0, 0.0, 0.0, 0.0, 0.0, 0.0, 0.0, 0.0, 0.0, 0.0, 0.0, 0.0, 0.0, 0.0, 0.0, 0.0, 0.0, 0.0, 0.0, 0.0, 0.0, 0.0, 0.0, 0.0, 0.0, 0.0, 0.0, 0.0, 0.0, 0.0, 0.0, 0.0, 0.0, 0.0, 0.0, 0.0, 0.0, 0.0, 0.0, 0.0, 0.0, 0.0, 0.0, 0.0, 0.0, 0.0, 0.0, 0.0, 0.0, 0.0, 0.0, 0.0, 0.0, 0.0, 0.0, 0.0, 0.0, 0.0, 0.0, 0.0, 0.0, 0.0, 0.0, 0.0, 0.0, 0.0, 0.0, 0.0, 0.0, 0.0, 0.0, 0.0, 0.0, 0.0, 0.0, 0.0, 0.0, 0.0, 0.0, 0.0, 0.0, 0.0, 0.0, 0.0, 0.0, 0.0, 0.0, 0.0, 0.0, 0.0, 0.0, 0.0, 0.0, 0.0, 0.0, 0.0, 0.0, 0.0, 0.0, 0.0, 0.0, 0.0, 0.0, 0.0, 0.0, 0.0, 0.0, 0.0, 0.0, 0.0, 0.0, 0.0, 0.0, 0.0, 0.0, 0.0, 0.0, 0.0, 0.0, 0.0, 0.0, 0.0, 0.0, 0.0, 0.0, 0.0, 0.0, 0.0, 0.0, 0.0, 0.0, 0.0, 0.0, 0.0, 0.0, 0.0, 0.0, 0.0, 0.0, 0.0, 0.0, 0.0, 0.0, 0.0, 0.0, 0.0, 0.0, 0.0, 0.0, 0.0, 0.0, 0.0, 0.0, 0.0, 0.0, 0.0, 0.0, 0.0, 0.0, 0.0, 0.0, 0.0, 0.0, 0.0, 0.0, 0.0, 0.0, 0.0, 0.0, 0.0, 0.0, 0.0, 0.0, 0.0, 0.0, 0.0, 0.0, 0.0, 0.0, 0.0, 0.0, 0.0, 0.0, 0.0, 0.0, 0.0, 0.0, 0.0, 0.0, 0.0, 0.0])
me_001.update()

# ---- objects
ob_x = bpy.data.objects.new('Монолит', me_001)

# ---- transforms, parenting, visibility, modifiers, constraints
ob_x.location = (0.4517, 0.2792, 0.9558)
ob_x.scale = (0.2091, 0.2091, 0.2091)

# ---- collection membership
col_collection.objects.link(ob_x)

# ---- scene / render settings (as saved in the file)
scene.frame_start = 1; scene.frame_end = 250; scene.frame_set(204)
scene.render.engine = 'BLENDER_EEVEE_NEXT'
bpy.context.view_layer.update()

# ---- added for rendering (the .blend has no active camera and no usable light): camera, sun
cam_auto = bpy.data.cameras.new('AutoCamera')
cam_auto.lens = 50.0
cam_auto.sensor_width = 36.0
cam_auto.clip_end = 1000.0
ob_auto_camera = bpy.data.objects.new('AutoCamera', cam_auto)
scene.collection.objects.link(ob_auto_camera)
ob_auto_camera.location = (5.28171, -6.76428, 4.61654)
ob_auto_camera.rotation_euler = (1.09748, -7.21219e-08, 0.694738)
scene.camera = ob_auto_camera
light_auto_sun = bpy.data.lights.new('AutoSun', 'SUN')
light_auto_sun.energy = 3.0
light_auto_sun.angle = 0.0523599
ob_auto_sun = bpy.data.objects.new('AutoSun', light_auto_sun)
scene.collection.objects.link(ob_auto_sun)
ob_auto_sun.rotation_euler = (0.872665, 0.174533, 0.523599)
bpy.context.view_layer.update()
